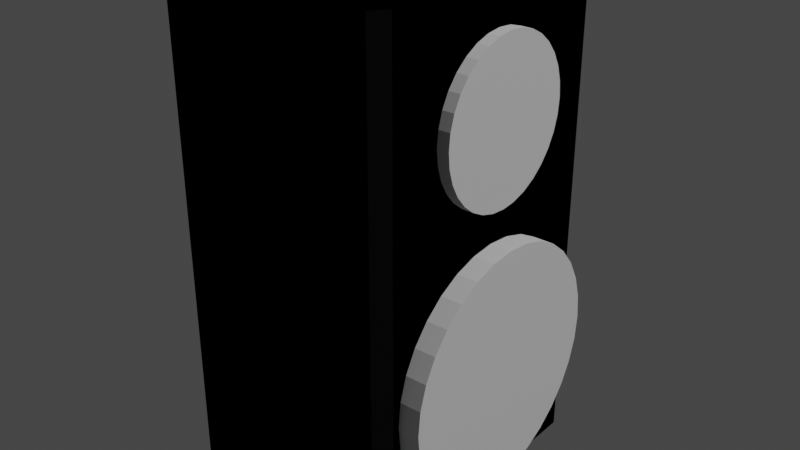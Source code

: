 # Source: speaker_0.blend  (saved by Blender 3.6.13; exported with 4.5.12 LTS)
import bpy
from mathutils import Matrix  # noqa: F401  (used for matrix-valued properties, if any)

bpy.ops.wm.read_factory_settings(use_empty=True)
scene = bpy.context.scene
scene.name = 'Scene'

# ---- collections
col_speaker = bpy.data.collections.new('Speaker'); scene.collection.children.link(col_speaker)
col_collection_2 = bpy.data.collections.new('Collection 2'); scene.collection.children.link(col_collection_2)

# ---- materials (node trees are filled in below, after node groups)
mat_material = bpy.data.materials.new('Material')
mat_material.alpha_threshold = 0.0
mat_material.use_transparent_shadow = False
mat_material.roughness = 0.5
mat_material.line_color = (0.0, 0.0, 0.0, 1.0)
mat_material_001 = bpy.data.materials.new('Material.001')
mat_material_001.use_transparent_shadow = False

# ---- material node trees
mat_material.use_nodes = True; mat_material.node_tree.nodes.clear()
_N = mat_material.node_tree.nodes; _L = mat_material.node_tree.links
n0 = _N.new('ShaderNodeOutputMaterial'); n0.name = 'Material Output'; n0.location = (300, 300)
n1 = _N.new('ShaderNodeBsdfPrincipled'); n1.name = 'Principled BSDF'; n1.location = (10, 300)
n1.distribution = 'GGX'
n1.subsurface_method = 'RANDOM_WALK_SKIN'
n1.inputs[0].default_value = (0.0, 0.0, 0.0, 1.0)
n1.inputs[3].default_value = 1.45
n1.inputs[27].default_value = (0.0, 0.0, 0.0, 1.0)
n1.inputs[28].default_value = 1.0
_L.new(n1.outputs[0], n0.inputs[0])
n0.is_active_output = True
mat_material_001.use_nodes = True; mat_material_001.node_tree.nodes.clear()
_N = mat_material_001.node_tree.nodes; _L = mat_material_001.node_tree.links
n0 = _N.new('ShaderNodeBsdfPrincipled'); n0.name = 'Principled BSDF'; n0.location = (10, 300)
n0.distribution = 'GGX'
n0.subsurface_method = 'RANDOM_WALK_SKIN'
n0.inputs[0].default_value = (0.0, 0.0, 0.0, 1.0)
n0.inputs[2].default_value = 0.09524
n0.inputs[3].default_value = 1.45
n0.inputs[27].default_value = (0.0, 0.0, 0.0, 1.0)
n0.inputs[28].default_value = 1.0
n1 = _N.new('ShaderNodeOutputMaterial'); n1.name = 'Material Output'; n1.location = (300, 300)
_L.new(n0.outputs[0], n1.inputs[0])
n1.is_active_output = True

# ---- world
world_world = bpy.data.worlds.new('World'); scene.world = world_world
world_world.use_nodes = True; world_world.node_tree.nodes.clear()
_N = world_world.node_tree.nodes; _L = world_world.node_tree.links
n0 = _N.new('ShaderNodeOutputWorld'); n0.name = 'World Output'; n0.location = (300, 300)
n1 = _N.new('ShaderNodeBackground'); n1.name = 'Background'; n1.location = (10, 300)
n1.inputs[0].default_value = (0.05088, 0.05088, 0.05088, 1.0)
_L.new(n1.outputs[0], n0.inputs[0])
n0.is_active_output = True
world_world.color = (0.05088, 0.05088, 0.05088)
world_world.use_sun_shadow = False
world_world.sun_shadow_jitter_overblur = 0.0

# ---- lights
light_light = bpy.data.lights.new('Light', 'POINT')
light_light.transmission_factor = 0.0
light_light.energy = 1000.0
light_light.shadow_soft_size = 0.1
light_light.shadow_maximum_resolution = 0.006
light_light.use_absolute_resolution = True

# ---- meshes
me_cube = bpy.data.meshes.new('Cube')
me_cube.from_pydata([(-1.0, 1.0, 2.761), (-1.0, 1.0, -1.0), (-1.0, -1.0, 2.761), (-1.0, -1.0, -1.0), (1.0, 0.898, 2.761), (0.898, 1.0, 2.761), (0.898, 1.0, -1.0), (1.0, 0.898, -1.0), (0.898, -1.0, 2.761), (1.0, -0.898, 2.761), (1.0, -0.898, -1.0), (0.898, -1.0, -1.0)], [], [(1, 6, 7, 10, 11, 3), (3, 2, 0, 1), (11, 8, 2, 3), (4, 5, 0, 2, 8, 9), (7, 4, 9, 10), (4, 7, 6, 5), (8, 11, 10, 9), (1, 0, 5, 6)])
_uv = me_cube.uv_layers.new(name='UVMap')
_uv.uv.foreach_set('vector', [0.125, 0.5, 0.3622, 0.5, 0.375, 0.5128, 0.375, 0.7372, 0.3622, 0.75, 0.125, 0.75, 0.375, 0.0, 0.625, 0.0, 0.625, 0.25, 0.375, 0.25, 0.375, 0.7628, 0.625, 0.7628, 0.625, 1.0, 0.375, 1.0, 0.625, 0.5128, 0.6378, 0.5, 0.875, 0.5, 0.875, 0.75, 0.6378, 0.75, 0.625, 0.7372, 0.375, 0.5128, 0.625, 0.5128, 0.625, 0.7372, 0.375, 0.7372, 0.625, 0.5128, 0.375, 0.5128, 0.375, 0.4872, 0.625, 0.4872, 0.625, 0.7628, 0.375, 0.7628, 0.375, 0.7372, 0.625, 0.7372, 0.375, 0.25, 0.625, 0.25, 0.625, 0.4872, 0.375, 0.4872])
me_cube.materials.append(mat_material)
me_cube.use_mirror_vertex_groups = False
me_cube.update()
me_circle = bpy.data.meshes.new('Circle')
me_circle.from_pydata([(2.902e-08, 1.0, 0.7689), (-0.1951, 0.9808, 0.7689), (-0.3827, 0.9239, 0.7689), (-0.5556, 0.8315, 0.7689), (-0.7071, 0.7071, 0.7689), (-0.8315, 0.5556, 0.7689), (-0.9239, 0.3827, 0.7689), (-0.9808, 0.1951, 0.7689), (-1.0, 0.0, 0.7689), (-0.9808, -0.1951, 0.7689), (-0.9239, -0.3827, 0.7689), (-0.8315, -0.5556, 0.7689), (-0.7071, -0.7071, 0.7689), (-0.5556, -0.8315, 0.7689), (-0.3827, -0.9239, 0.7689), (-0.1951, -0.9808, 0.7689), (2.902e-08, -1.0, 0.7689), (0.1951, -0.9808, 0.7689), (0.3827, -0.9239, 0.7689), (0.5556, -0.8315, 0.7689), (0.7071, -0.7071, 0.7689), (0.8315, -0.5556, 0.7689), (0.9239, -0.3827, 0.7689), (0.9808, -0.1951, 0.7689), (1.0, 0.0, 0.7689), (0.9808, 0.1951, 0.7689), (0.9239, 0.3827, 0.7689), (0.8315, 0.5556, 0.7689), (0.7071, 0.7071, 0.7689), (0.5556, 0.8315, 0.7689), (0.3827, 0.9239, 0.7689), (0.1951, 0.9808, 0.7689), (3.165e-08, 0.9167, 0.8652), (-0.1788, 0.8991, 0.8652), (-0.3508, 0.8469, 0.8652), (-0.5093, 0.7622, 0.8652), (-0.6482, 0.6482, 0.8652), (-0.7622, 0.5093, 0.8652), (-0.8469, 0.3508, 0.8652), (-0.8991, 0.1788, 0.8652), (-0.9167, 1.242e-09, 0.8652), (-0.8991, -0.1788, 0.8652), (-0.8469, -0.3508, 0.8652), (-0.7622, -0.5093, 0.8652), (-0.6482, -0.6482, 0.8652), (-0.5093, -0.7622, 0.8652), (-0.3508, -0.8469, 0.8652), (-0.1788, -0.8991, 0.8652), (3.165e-08, -0.9167, 0.8652), (0.1788, -0.8991, 0.8652), (0.3508, -0.8469, 0.8652), (0.5093, -0.7622, 0.8652), (0.6482, -0.6482, 0.8652), (0.7622, -0.5093, 0.8652), (0.8469, -0.3508, 0.8652), (0.8991, -0.1788, 0.8652), (0.9167, 1.242e-09, 0.8652), (0.8991, 0.1788, 0.8652), (0.8469, 0.3508, 0.8652), (0.7622, 0.5093, 0.8652), (0.6482, 0.6482, 0.8652), (0.5093, 0.7622, 0.8652), (0.3508, 0.8469, 0.8652), (0.1788, 0.8991, 0.8652), (3.369e-08, 0.8532, 0.8892), (-0.1664, 0.8368, 0.8892), (-0.3265, 0.7882, 0.8892), (-0.474, 0.7094, 0.8892), (-0.6033, 0.6033, 0.8892), (-0.7094, 0.474, 0.8892), (-0.7882, 0.3265, 0.8892), (-0.8368, 0.1664, 0.8892), (-0.8532, 5.101e-10, 0.8892), (-0.8368, -0.1664, 0.8892), (-0.7882, -0.3265, 0.8892), (-0.7094, -0.474, 0.8892), (-0.6033, -0.6033, 0.8892), (-0.474, -0.7094, 0.8892), (-0.3265, -0.7882, 0.8892), (-0.1664, -0.8368, 0.8892), (3.369e-08, -0.8532, 0.8892), (0.1664, -0.8368, 0.8892), (0.3265, -0.7882, 0.8892), (0.474, -0.7094, 0.8892), (0.6033, -0.6033, 0.8892), (0.7094, -0.474, 0.8892), (0.7882, -0.3265, 0.8892), (0.8368, -0.1664, 0.8892), (0.8532, 5.101e-10, 0.8892), (0.8368, 0.1664, 0.8892), (0.7882, 0.3265, 0.8892), (0.7094, 0.474, 0.8892), (0.6033, 0.6033, 0.8892), (0.474, 0.7094, 0.8892), (0.3265, 0.7882, 0.8892), (0.1664, 0.8368, 0.8892), (3.139e-08, 0.7868, 0.8574), (-0.1535, 0.7717, 0.8574), (-0.3011, 0.7269, 0.8574), (-0.4371, 0.6542, 0.8574), (-0.5563, 0.5563, 0.8574), (-0.6542, 0.4371, 0.8574), (-0.7269, 0.3011, 0.8574), (-0.7717, 0.1535, 0.8574), (-0.7868, 3.224e-09, 0.8574), (-0.7717, -0.1535, 0.8574), (-0.7269, -0.3011, 0.8574), (-0.6542, -0.4371, 0.8574), (-0.5563, -0.5563, 0.8574), (-0.4371, -0.6542, 0.8574), (-0.3011, -0.7269, 0.8574), (-0.1535, -0.7717, 0.8574), (3.139e-08, -0.7868, 0.8574), (0.1535, -0.7717, 0.8574), (0.3011, -0.7269, 0.8574), (0.4371, -0.6542, 0.8574), (0.5563, -0.5563, 0.8574), (0.6542, -0.4371, 0.8574), (0.7269, -0.3011, 0.8574), (0.7717, -0.1535, 0.8574), (0.7868, 3.224e-09, 0.8574), (0.7717, 0.1535, 0.8574), (0.7269, 0.3011, 0.8574), (0.6542, 0.4371, 0.8574), (0.5563, 0.5563, 0.8574), (0.4371, 0.6542, 0.8574), (0.3011, 0.7269, 0.8574), (0.1535, 0.7717, 0.8574), (2.808e-08, 0.7204, 0.7549), (-0.1405, 0.7066, 0.7549), (-0.2757, 0.6656, 0.7549), (-0.4002, 0.599, 0.7549), (-0.5094, 0.5094, 0.7549), (-0.599, 0.4002, 0.7549), (-0.6656, 0.2757, 0.7549), (-0.7066, 0.1405, 0.7549), (-0.7204, 2.48e-09, 0.7549), (-0.7066, -0.1405, 0.7549), (-0.6656, -0.2757, 0.7549), (-0.599, -0.4002, 0.7549), (-0.5094, -0.5094, 0.7549), (-0.4002, -0.599, 0.7549), (-0.2757, -0.6656, 0.7549), (-0.1405, -0.7066, 0.7549), (2.808e-08, -0.7204, 0.7549), (0.1405, -0.7066, 0.7549), (0.2757, -0.6656, 0.7549), (0.4002, -0.599, 0.7549), (0.5094, -0.5094, 0.7549), (0.599, -0.4002, 0.7549), (0.6656, -0.2757, 0.7549), (0.7066, -0.1405, 0.7549), (0.7204, 2.48e-09, 0.7549), (0.7066, 0.1405, 0.7549), (0.6656, 0.2757, 0.7549), (0.599, 0.4002, 0.7549), (0.5094, 0.5094, 0.7549), (0.4002, 0.599, 0.7549), (0.2757, 0.6656, 0.7549), (0.1405, 0.7066, 0.7549), (2.433e-08, 0.1079, 0.592), (-0.02105, 0.1058, 0.592), (-0.04129, 0.09968, 0.592), (-0.05994, 0.08971, 0.592), (-0.07629, 0.07629, 0.592), (-0.08971, 0.05994, 0.592), (-0.09968, 0.04129, 0.592), (-0.1058, 0.02105, 0.592), (-0.1079, 3.133e-09, 0.592), (-0.1058, -0.02105, 0.592), (-0.09968, -0.04129, 0.592), (-0.08971, -0.05994, 0.592), (-0.07629, -0.07629, 0.592), (-0.05994, -0.08971, 0.592), (-0.04129, -0.09968, 0.592), (-0.02105, -0.1058, 0.592), (2.433e-08, -0.1079, 0.592), (0.02105, -0.1058, 0.592), (0.04129, -0.09968, 0.592), (0.05994, -0.08971, 0.592), (0.07629, -0.07629, 0.592), (0.08971, -0.05994, 0.592), (0.09968, -0.04129, 0.592), (0.1058, -0.02105, 0.592), (0.1079, 3.133e-09, 0.592), (0.1058, 0.02105, 0.592), (0.09968, 0.04129, 0.592), (0.08971, 0.05994, 0.592), (0.07629, 0.07629, 0.592), (0.05994, 0.08971, 0.592), (0.04129, 0.09968, 0.592), (0.02105, 0.1058, 0.592), (2.589e-08, 0.04651, 0.6634), (-0.009073, 0.04561, 0.6634), (-0.0178, 0.04297, 0.6634), (-0.02584, 0.03867, 0.6634), (-0.03288, 0.03288, 0.6634), (-0.03867, 0.02584, 0.6634), (-0.04297, 0.0178, 0.6634), (-0.04561, 0.009073, 0.6634), (-0.04651, 3.073e-09, 0.6634), (-0.04561, -0.009073, 0.6634), (-0.04297, -0.0178, 0.6634), (-0.03867, -0.02584, 0.6634), (-0.03288, -0.03288, 0.6634), (-0.02584, -0.03867, 0.6634), (-0.0178, -0.04297, 0.6634), (-0.009073, -0.04561, 0.6634), (2.589e-08, -0.04651, 0.6634), (0.009073, -0.04561, 0.6634), (0.0178, -0.04297, 0.6634), (0.02584, -0.03867, 0.6634), (0.03288, -0.03288, 0.6634), (0.03867, -0.02584, 0.6634), (0.04297, -0.0178, 0.6634), (0.04561, -0.009073, 0.6634), (0.04651, 3.073e-09, 0.6634), (0.04561, 0.009073, 0.6634), (0.04297, 0.0178, 0.6634), (0.03867, 0.02584, 0.6634), (0.03288, 0.03288, 0.6634), (0.02584, 0.03867, 0.6634), (0.0178, 0.04297, 0.6634), (0.009073, 0.04561, 0.6634), (2.778e-08, 4.689e-09, 0.6634), (2.24e-08, 0.133, 0.5116), (2.218e-08, 0.1532, 0.5026), (-0.02988, 0.1502, 0.5026), (-0.02594, 0.1304, 0.5116), (-0.05861, 0.1415, 0.5026), (-0.05089, 0.1229, 0.5116), (-0.08509, 0.1273, 0.5026), (-0.07388, 0.1106, 0.5116), (-0.1083, 0.1083, 0.5026), (-0.09404, 0.09404, 0.5116), (-0.1273, 0.08509, 0.5026), (-0.1106, 0.07388, 0.5116), (-0.1415, 0.05861, 0.5026), (-0.1229, 0.05089, 0.5116), (-0.1502, 0.02988, 0.5026), (-0.1304, 0.02594, 0.5116), (-0.1532, 3.461e-09, 0.5026), (-0.133, 3.429e-09, 0.5116), (-0.1502, -0.02988, 0.5026), (-0.1304, -0.02594, 0.5116), (-0.1415, -0.05861, 0.5026), (-0.1229, -0.05089, 0.5116), (-0.1273, -0.08509, 0.5026), (-0.1106, -0.07388, 0.5116), (-0.1083, -0.1083, 0.5026), (-0.09404, -0.09404, 0.5116), (-0.08509, -0.1273, 0.5026), (-0.07388, -0.1106, 0.5116), (-0.05861, -0.1415, 0.5026), (-0.05089, -0.1229, 0.5116), (-0.02988, -0.1502, 0.5026), (-0.02594, -0.1304, 0.5116), (2.218e-08, -0.1532, 0.5026), (2.24e-08, -0.133, 0.5116), (0.02988, -0.1502, 0.5026), (0.02594, -0.1304, 0.5116), (0.05861, -0.1415, 0.5026), (0.05089, -0.1229, 0.5116), (0.08509, -0.1273, 0.5026), (0.07388, -0.1106, 0.5116), (0.1083, -0.1083, 0.5026), (0.09404, -0.09404, 0.5116), (0.1273, -0.08509, 0.5026), (0.1106, -0.07388, 0.5116), (0.1415, -0.05861, 0.5026), (0.1229, -0.05089, 0.5116), (0.1502, -0.02988, 0.5026), (0.1304, -0.02594, 0.5116), (0.1532, 3.461e-09, 0.5026), (0.133, 3.429e-09, 0.5116), (0.1502, 0.02988, 0.5026), (0.1304, 0.02594, 0.5116), (0.1415, 0.05861, 0.5026), (0.1229, 0.05089, 0.5116), (0.1273, 0.08509, 0.5026), (0.1106, 0.07388, 0.5116), (0.1083, 0.1083, 0.5026), (0.09404, 0.09404, 0.5116), (0.08509, 0.1273, 0.5026), (0.07388, 0.1106, 0.5116), (0.05861, 0.1415, 0.5026), (0.05089, 0.1229, 0.5116), (0.02988, 0.1502, 0.5026), (0.02594, 0.1304, 0.5116)], [], [(21, 22, 54, 53), (8, 9, 41, 40), (22, 23, 55, 54), (9, 10, 42, 41), (23, 24, 56, 55), (10, 11, 43, 42), (24, 25, 57, 56), (11, 12, 44, 43), (25, 26, 58, 57), (12, 13, 45, 44), (26, 27, 59, 58), (13, 14, 46, 45), (0, 1, 33, 32), (27, 28, 60, 59), (14, 15, 47, 46), (1, 2, 34, 33), (28, 29, 61, 60), (15, 16, 48, 47), (2, 3, 35, 34), (29, 30, 62, 61), (16, 17, 49, 48), (3, 4, 36, 35), (30, 31, 63, 62), (17, 18, 50, 49), (4, 5, 37, 36), (31, 0, 32, 63), (18, 19, 51, 50), (5, 6, 38, 37), (19, 20, 52, 51), (6, 7, 39, 38), (20, 21, 53, 52), (7, 8, 40, 39), (61, 62, 94, 93), (48, 49, 81, 80), (35, 36, 68, 67), (62, 63, 95, 94), (49, 50, 82, 81), (36, 37, 69, 68), (63, 32, 64, 95), (50, 51, 83, 82), (37, 38, 70, 69), (51, 52, 84, 83), (38, 39, 71, 70), (52, 53, 85, 84), (39, 40, 72, 71), (53, 54, 86, 85), (40, 41, 73, 72), (54, 55, 87, 86), (41, 42, 74, 73), (55, 56, 88, 87), (42, 43, 75, 74), (56, 57, 89, 88), (43, 44, 76, 75), (57, 58, 90, 89), (44, 45, 77, 76), (58, 59, 91, 90), (45, 46, 78, 77), (32, 33, 65, 64), (59, 60, 92, 91), (46, 47, 79, 78), (33, 34, 66, 65), (60, 61, 93, 92), (47, 48, 80, 79), (34, 35, 67, 66), (83, 84, 116, 115), (70, 71, 103, 102), (84, 85, 117, 116), (71, 72, 104, 103), (85, 86, 118, 117), (72, 73, 105, 104), (86, 87, 119, 118), (73, 74, 106, 105), (87, 88, 120, 119), (74, 75, 107, 106), (88, 89, 121, 120), (75, 76, 108, 107), (89, 90, 122, 121), (76, 77, 109, 108), (90, 91, 123, 122), (77, 78, 110, 109), (64, 65, 97, 96), (91, 92, 124, 123), (78, 79, 111, 110), (65, 66, 98, 97), (92, 93, 125, 124), (79, 80, 112, 111), (66, 67, 99, 98), (93, 94, 126, 125), (80, 81, 113, 112), (67, 68, 100, 99), (94, 95, 127, 126), (81, 82, 114, 113), (68, 69, 101, 100), (95, 64, 96, 127), (82, 83, 115, 114), (69, 70, 102, 101), (118, 119, 151, 150), (105, 106, 138, 137), (119, 120, 152, 151), (106, 107, 139, 138), (120, 121, 153, 152), (107, 108, 140, 139), (121, 122, 154, 153), (108, 109, 141, 140), (122, 123, 155, 154), (109, 110, 142, 141), (96, 97, 129, 128), (123, 124, 156, 155), (110, 111, 143, 142), (97, 98, 130, 129), (124, 125, 157, 156), (111, 112, 144, 143), (98, 99, 131, 130), (125, 126, 158, 157), (112, 113, 145, 144), (99, 100, 132, 131), (126, 127, 159, 158), (113, 114, 146, 145), (100, 101, 133, 132), (127, 96, 128, 159), (114, 115, 147, 146), (101, 102, 134, 133), (115, 116, 148, 147), (102, 103, 135, 134), (116, 117, 149, 148), (103, 104, 136, 135), (117, 118, 150, 149), (104, 105, 137, 136), (278, 280, 187, 186), (252, 254, 174, 173), (280, 282, 188, 187), (254, 256, 175, 174), (288, 225, 160, 191), (282, 284, 189, 188), (256, 258, 176, 175), (230, 232, 163, 162), (284, 286, 190, 189), (258, 260, 177, 176), (232, 234, 164, 163), (286, 288, 191, 190), (260, 262, 178, 177), (234, 236, 165, 164), (262, 264, 179, 178), (236, 238, 166, 165), (128, 129, 227, 226), (264, 266, 180, 179), (238, 240, 167, 166), (266, 268, 181, 180), (240, 242, 168, 167), (268, 270, 182, 181), (242, 244, 169, 168), (270, 272, 183, 182), (244, 246, 170, 169), (272, 274, 184, 183), (246, 248, 171, 170), (274, 276, 185, 184), (248, 250, 172, 171), (276, 278, 186, 185), (250, 252, 173, 172), (129, 130, 229, 227), (156, 157, 283, 281), (143, 144, 257, 255), (130, 131, 231, 229), (157, 158, 285, 283), (144, 145, 259, 257), (131, 132, 233, 231), (158, 159, 287, 285), (145, 146, 261, 259), (132, 133, 235, 233), (228, 230, 162, 161), (146, 147, 263, 261), (133, 134, 237, 235), (147, 148, 265, 263), (134, 135, 239, 237), (148, 149, 267, 265), (135, 136, 241, 239), (149, 150, 269, 267), (136, 137, 243, 241), (150, 151, 271, 269), (137, 138, 245, 243), (151, 152, 273, 271), (138, 139, 247, 245), (152, 153, 275, 273), (139, 140, 249, 247), (153, 154, 277, 275), (140, 141, 251, 249), (154, 155, 279, 277), (141, 142, 253, 251), (159, 128, 226, 287), (155, 156, 281, 279), (142, 143, 255, 253), (164, 165, 197, 196), (191, 160, 192, 223), (178, 179, 211, 210), (165, 166, 198, 197), (179, 180, 212, 211), (166, 167, 199, 198), (180, 181, 213, 212), (167, 168, 200, 199), (181, 182, 214, 213), (168, 169, 201, 200), (182, 183, 215, 214), (169, 170, 202, 201), (183, 184, 216, 215), (170, 171, 203, 202), (184, 185, 217, 216), (171, 172, 204, 203), (185, 186, 218, 217), (172, 173, 205, 204), (186, 187, 219, 218), (173, 174, 206, 205), (160, 161, 193, 192), (187, 188, 220, 219), (174, 175, 207, 206), (161, 162, 194, 193), (188, 189, 221, 220), (175, 176, 208, 207), (162, 163, 195, 194), (189, 190, 222, 221), (176, 177, 209, 208), (163, 164, 196, 195), (190, 191, 223, 222), (177, 178, 210, 209), (219, 220, 224), (211, 212, 224), (212, 213, 224), (220, 221, 224), (214, 215, 224), (216, 217, 224), (217, 218, 224), (218, 219, 224), (215, 216, 224), (203, 204, 224), (210, 211, 224), (209, 210, 224), (208, 209, 224), (207, 208, 224), (213, 214, 224), (206, 207, 224), (201, 202, 224), (197, 198, 224), (205, 206, 224), (202, 203, 224), (199, 200, 224), (200, 201, 224), (198, 199, 224), (195, 196, 224), (192, 193, 224), (193, 194, 224), (196, 197, 224), (223, 192, 224), (194, 195, 224), (204, 205, 224), (221, 222, 224), (222, 223, 224), (228, 225, 226, 227), (230, 228, 227, 229), (232, 230, 229, 231), (234, 232, 231, 233), (236, 234, 233, 235), (238, 236, 235, 237), (240, 238, 237, 239), (242, 240, 239, 241), (244, 242, 241, 243), (246, 244, 243, 245), (248, 246, 245, 247), (250, 248, 247, 249), (252, 250, 249, 251), (254, 252, 251, 253), (256, 254, 253, 255), (258, 256, 255, 257), (260, 258, 257, 259), (262, 260, 259, 261), (264, 262, 261, 263), (266, 264, 263, 265), (268, 266, 265, 267), (270, 268, 267, 269), (272, 270, 269, 271), (274, 272, 271, 273), (276, 274, 273, 275), (278, 276, 275, 277), (280, 278, 277, 279), (282, 280, 279, 281), (284, 282, 281, 283), (286, 284, 283, 285), (288, 286, 285, 287), (225, 288, 287, 226), (225, 228, 161, 160)])
me_circle.polygons.foreach_set('material_index', [0, 0, 0, 0, 0, 0, 0, 0, 0, 0, 0, 0, 0, 0, 0, 0, 0, 0, 0, 0, 0, 0, 0, 0, 0, 0, 0, 0, 0, 0, 0, 0, 0, 0, 0, 0, 0, 0, 0, 0, 0, 0, 0, 0, 0, 0, 0, 0, 0, 0, 0, 0, 0, 0, 0, 0, 0, 0, 0, 0, 0, 0, 0, 0, 0, 0, 0, 0, 0, 0, 0, 0, 0, 0, 0, 0, 0, 0, 0, 0, 0, 0, 0, 0, 0, 0, 0, 0, 0, 0, 0, 0, 0, 0, 0, 0, 0, 0, 0, 0, 0, 0, 0, 0, 0, 0, 0, 0, 0, 0, 0, 0, 0, 0, 0, 0, 0, 0, 0, 0, 0, 0, 0, 0, 0, 0, 0, 0, 1, 1, 1, 1, 1, 1, 1, 1, 1, 1, 1, 1, 1, 1, 1, 1, 0, 1, 1, 1, 1, 1, 1, 1, 1, 1, 1, 1, 1, 1, 1, 0, 0, 0, 0, 0, 0, 0, 0, 0, 0, 1, 0, 0, 0, 0, 0, 0, 0, 0, 0, 0, 0, 0, 0, 0, 0, 0, 0, 0, 0, 0, 0, 1, 1, 1, 1, 1, 1, 1, 1, 1, 1, 1, 1, 1, 1, 1, 1, 1, 1, 1, 1, 1, 1, 1, 1, 1, 1, 1, 1, 1, 1, 1, 1, 1, 1, 1, 1, 1, 1, 1, 1, 1, 1, 1, 1, 1, 1, 1, 1, 1, 1, 1, 1, 1, 1, 1, 1, 1, 1, 1, 1, 1, 1, 1, 1, 1, 1, 1, 1, 1, 1, 1, 1, 1, 1, 1, 1, 1, 1, 1, 1, 1, 1, 1, 1, 1, 1, 1, 1, 1, 1, 1, 1, 1, 1, 1, 1, 1])
_uv = me_circle.uv_layers.new(name='UVMap')
_uv.uv.foreach_set('vector', [0.0, 0.0, 0.0, 0.0, 0.0, 0.0, 0.0, 0.0, 0.0, 0.0, 0.0, 0.0, 0.0, 0.0, 0.0, 0.0, 0.0, 0.0, 0.0, 0.0, 0.0, 0.0, 0.0, 0.0, 0.0, 0.0, 0.0, 0.0, 0.0, 0.0, 0.0, 0.0, 0.0, 0.0, 0.0, 0.0, 0.0, 0.0, 0.0, 0.0, 0.0, 0.0, 0.0, 0.0, 0.0, 0.0, 0.0, 0.0, 0.0, 0.0, 0.0, 0.0, 0.0, 0.0, 0.0, 0.0, 0.0, 0.0, 0.0, 0.0, 0.0, 0.0, 0.0, 0.0, 0.0, 0.0, 0.0, 0.0, 0.0, 0.0, 0.0, 0.0, 0.0, 0.0, 0.0, 0.0, 0.0, 0.0, 0.0, 0.0, 0.0, 0.0, 0.0, 0.0, 0.0, 0.0, 0.0, 0.0, 0.0, 0.0, 0.0, 0.0, 0.0, 0.0, 0.0, 0.0, 0.0, 0.0, 0.0, 0.0, 0.0, 0.0, 0.0, 0.0, 0.0, 0.0, 0.0, 0.0, 0.0, 0.0, 0.0, 0.0, 0.0, 0.0, 0.0, 0.0, 0.0, 0.0, 0.0, 0.0, 0.0, 0.0, 0.0, 0.0, 0.0, 0.0, 0.0, 0.0, 0.0, 0.0, 0.0, 0.0, 0.0, 0.0, 0.0, 0.0, 0.0, 0.0, 0.0, 0.0, 0.0, 0.0, 0.0, 0.0, 0.0, 0.0, 0.0, 0.0, 0.0, 0.0, 0.0, 0.0, 0.0, 0.0, 0.0, 0.0, 0.0, 0.0, 0.0, 0.0, 0.0, 0.0, 0.0, 0.0, 0.0, 0.0, 0.0, 0.0, 0.0, 0.0, 0.0, 0.0, 0.0, 0.0, 0.0, 0.0, 0.0, 0.0, 0.0, 0.0, 0.0, 0.0, 0.0, 0.0, 0.0, 0.0, 0.0, 0.0, 0.0, 0.0, 0.0, 0.0, 0.0, 0.0, 0.0, 0.0, 0.0, 0.0, 0.0, 0.0, 0.0, 0.0, 0.0, 0.0, 0.0, 0.0, 0.0, 0.0, 0.0, 0.0, 0.0, 0.0, 0.0, 0.0, 0.0, 0.0, 0.0, 0.0, 0.0, 0.0, 0.0, 0.0, 0.0, 0.0, 0.0, 0.0, 0.0, 0.0, 0.0, 0.0, 0.0, 0.0, 0.0, 0.0, 0.0, 0.0, 0.0, 0.0, 0.0, 0.0, 0.0, 0.0, 0.0, 0.0, 0.0, 0.0, 0.0, 0.0, 0.0, 0.0, 0.0, 0.0, 0.0, 0.0, 0.0, 0.0, 0.0, 0.0, 0.0, 0.0, 0.0, 0.0, 0.0, 0.0, 0.0, 0.0, 0.0, 0.0, 0.0, 0.0, 0.0, 0.0, 0.0, 0.0, 0.0, 0.0, 0.0, 0.0, 0.0, 0.0, 0.0, 0.0, 0.0, 0.0, 0.0, 0.0, 0.0, 0.0, 0.0, 0.0, 0.0, 0.0, 0.0, 0.0, 0.0, 0.0, 0.0, 0.0, 0.0, 0.0, 0.0, 0.0, 0.0, 0.0, 0.0, 0.0, 0.0, 0.0, 0.0, 0.0, 0.0, 0.0, 0.0, 0.0, 0.0, 0.0, 0.0, 0.0, 0.0, 0.0, 0.0, 0.0, 0.0, 0.0, 0.0, 0.0, 0.0, 0.0, 0.0, 0.0, 0.0, 0.0, 0.0, 0.0, 0.0, 0.0, 0.0, 0.0, 0.0, 0.0, 0.0, 0.0, 0.0, 0.0, 0.0, 0.0, 0.0, 0.0, 0.0, 0.0, 0.0, 0.0, 0.0, 0.0, 0.0, 0.0, 0.0, 0.0, 0.0, 0.0, 0.0, 0.0, 0.0, 0.0, 0.0, 0.0, 0.0, 0.0, 0.0, 0.0, 0.0, 0.0, 0.0, 0.0, 0.0, 0.0, 0.0, 0.0, 0.0, 0.0, 0.0, 0.0, 0.0, 0.0, 0.0, 0.0, 0.0, 0.0, 0.0, 0.0, 0.0, 0.0, 0.0, 0.0, 0.0, 0.0, 0.0, 0.0, 0.0, 0.0, 0.0, 0.0, 0.0, 0.0, 0.0, 0.0, 0.0, 0.0, 0.0, 0.0, 0.0, 0.0, 0.0, 0.0, 0.0, 0.0, 0.0, 0.0, 0.0, 0.0, 0.0, 0.0, 0.0, 0.0, 0.0, 0.0, 0.0, 0.0, 0.0, 0.0, 0.0, 0.0, 0.0, 0.0, 0.0, 0.0, 0.0, 0.0, 0.0, 0.0, 0.0, 0.0, 0.0, 0.0, 0.0, 0.0, 0.0, 0.0, 0.0, 0.0, 0.0, 0.0, 0.0, 0.0, 0.0, 0.0, 0.0, 0.0, 0.0, 0.0, 0.0, 0.0, 0.0, 0.0, 0.0, 0.0, 0.0, 0.0, 0.0, 0.0, 0.0, 0.0, 0.0, 0.0, 0.0, 0.0, 0.0, 0.0, 0.0, 0.0, 0.0, 0.0, 0.0, 0.0, 0.0, 0.0, 0.0, 0.0, 0.0, 0.0, 0.0, 0.0, 0.0, 0.0, 0.0, 0.0, 0.0, 0.0, 0.0, 0.0, 0.0, 0.0, 0.0, 0.0, 0.0, 0.0, 0.0, 0.0, 0.0, 0.0, 0.0, 0.0, 0.0, 0.0, 0.0, 0.0, 0.0, 0.0, 0.0, 0.0, 0.0, 0.0, 0.0, 0.0, 0.0, 0.0, 0.0, 0.0, 0.0, 0.0, 0.0, 0.0, 0.0, 0.0, 0.0, 0.0, 0.0, 0.0, 0.0, 0.0, 0.0, 0.0, 0.0, 0.0, 0.0, 0.0, 0.0, 0.0, 0.0, 0.0, 0.0, 0.0, 0.0, 0.0, 0.0, 0.0, 0.0, 0.0, 0.0, 0.0, 0.0, 0.0, 0.0, 0.0, 0.0, 0.0, 0.0, 0.0, 0.0, 0.0, 0.0, 0.0, 0.0, 0.0, 0.0, 0.0, 0.0, 0.0, 0.0, 0.0, 0.0, 0.0, 0.0, 0.0, 0.0, 0.0, 0.0, 0.0, 0.0, 0.0, 0.0, 0.0, 0.0, 0.0, 0.0, 0.0, 0.0, 0.0, 0.0, 0.0, 0.0, 0.0, 0.0, 0.0, 0.0, 0.0, 0.0, 0.0, 0.0, 0.0, 0.0, 0.0, 0.0, 0.0, 0.0, 0.0, 0.0, 0.0, 0.0, 0.0, 0.0, 0.0, 0.0, 0.0, 0.0, 0.0, 0.0, 0.0, 0.0, 0.0, 0.0, 0.0, 0.0, 0.0, 0.0, 0.0, 0.0, 0.0, 0.0, 0.0, 0.0, 0.0, 0.0, 0.0, 0.0, 0.0, 0.0, 0.0, 0.0, 0.0, 0.0, 0.0, 0.0, 0.0, 0.0, 0.0, 0.0, 0.0, 0.0, 0.0, 0.0, 0.0, 0.0, 0.0, 0.0, 0.0, 0.0, 0.0, 0.0, 0.0, 0.0, 0.0, 0.0, 0.0, 0.0, 0.0, 0.0, 0.0, 0.0, 0.0, 0.0, 0.0, 0.0, 0.0, 0.0, 0.0, 0.0, 0.0, 0.0, 0.0, 0.0, 0.0, 0.0, 0.0, 0.0, 0.0, 0.0, 0.0, 0.0, 0.0, 0.0, 0.0, 0.0, 0.0, 0.0, 0.0, 0.0, 0.0, 0.0, 0.0, 0.0, 0.0, 0.0, 0.0, 0.0, 0.0, 0.0, 0.0, 0.0, 0.0, 0.0, 0.0, 0.0, 0.0, 0.0, 0.0, 0.0, 0.0, 0.0, 0.0, 0.0, 0.0, 0.0, 0.0, 0.0, 0.0, 0.0, 0.0, 0.0, 0.0, 0.0, 0.0, 0.0, 0.0, 0.0, 0.0, 0.0, 0.0, 0.0, 0.0, 0.0, 0.0, 0.0, 0.0, 0.0, 0.0, 0.0, 0.0, 0.0, 0.0, 0.0, 0.0, 0.0, 0.0, 0.0, 0.0, 0.0, 0.0, 0.0, 0.0, 0.0, 0.0, 0.0, 0.0, 0.0, 0.0, 0.0, 0.0, 0.0, 0.0, 0.0, 0.0, 0.0, 0.0, 0.0, 0.0, 0.0, 0.0, 0.0, 0.0, 0.0, 0.0, 0.0, 0.0, 0.0, 0.0, 0.0, 0.0, 0.0, 0.0, 0.0, 0.0, 0.0, 0.0, 0.0, 0.0, 0.0, 0.0, 0.0, 0.0, 0.0, 0.0, 0.0, 0.0, 0.0, 0.0, 0.0, 0.0, 0.0, 0.0, 0.0, 0.0, 0.0, 0.0, 0.0, 0.0, 0.0, 0.0, 0.0, 0.0, 0.0, 0.0, 0.0, 0.0, 0.0, 0.0, 0.0, 0.0, 0.0, 0.0, 0.0, 0.0, 0.0, 0.0, 0.0, 0.0, 0.0, 0.0, 0.0, 0.0, 0.0, 0.0, 0.0, 0.0, 0.0, 0.0, 0.0, 0.0, 0.0, 0.0, 0.0, 0.0, 0.0, 0.0, 0.0, 0.0, 0.0, 0.0, 0.0, 0.0, 0.0, 0.0, 0.0, 0.0, 0.0, 0.0, 0.0, 0.0, 0.0, 0.0, 0.0, 0.0, 0.0, 0.0, 0.0, 0.0, 0.0, 0.0, 0.0, 0.0, 0.0, 0.0, 0.0, 0.0, 0.0, 0.0, 0.0, 0.0, 0.0, 0.0, 0.0, 0.0, 0.0, 0.0, 0.0, 0.0, 0.0, 0.0, 0.0, 0.0, 0.0, 0.0, 0.0, 0.0, 0.0, 0.0, 0.0, 0.0, 0.0, 0.0, 0.0, 0.0, 0.0, 0.0, 0.0, 0.0, 0.0, 0.0, 0.0, 0.0, 0.0, 0.0, 0.0, 0.0, 0.0, 0.0, 0.0, 0.0, 0.0, 0.0, 0.0, 0.0, 0.0, 0.0, 0.0, 0.0, 0.0, 0.0, 0.0, 0.0, 0.0, 0.0, 0.0, 0.0, 0.0, 0.0, 0.0, 0.0, 0.0, 0.0, 0.0, 0.0, 0.0, 0.0, 0.0, 0.0, 0.0, 0.0, 0.0, 0.0, 0.0, 0.0, 0.0, 0.0, 0.0, 0.0, 0.0, 0.0, 0.0, 0.0, 0.0, 0.0, 0.0, 0.0, 0.0, 0.0, 0.0, 0.0, 0.0, 0.0, 0.0, 0.0, 0.0, 0.0, 0.0, 0.0, 0.0, 0.0, 0.0, 0.0, 0.0, 0.0, 0.0, 0.0, 0.0, 0.0, 0.0, 0.0, 0.0, 0.0, 0.0, 0.0, 0.0, 0.0, 0.0, 0.0, 0.0, 0.0, 0.0, 0.0, 0.0, 0.0, 0.0, 0.0, 0.0, 0.0, 0.0, 0.0, 0.0, 0.0, 0.0, 0.0, 0.0, 0.0, 0.0, 0.0, 0.0, 0.0, 0.0, 0.0, 0.0, 0.0, 0.0, 0.0, 0.0, 0.0, 0.0, 0.0, 0.0, 0.0, 0.0, 0.0, 0.0, 0.0, 0.0, 0.0, 0.0, 0.0, 0.0, 0.0, 0.0, 0.0, 0.0, 0.0, 0.0, 0.0, 0.0, 0.0, 0.0, 0.0, 0.0, 0.0, 0.0, 0.0, 0.0, 0.0, 0.0, 0.0, 0.0, 0.0, 0.0, 0.0, 0.0, 0.0, 0.0, 0.0, 0.0, 0.0, 0.0, 0.0, 0.0, 0.0, 0.0, 0.0, 0.0, 0.0, 0.0, 0.0, 0.0, 0.0, 0.0, 0.0, 0.0, 0.0, 0.0, 0.0, 0.0, 0.0, 0.0, 0.0, 0.0, 0.0, 0.0, 0.0, 0.0, 0.0, 0.0, 0.0, 0.0, 0.0, 0.0, 0.0, 0.0, 0.0, 0.0, 0.0, 0.0, 0.0, 0.0, 0.0, 0.0, 0.0, 0.0, 0.0, 0.0, 0.0, 0.0, 0.0, 0.0, 0.0, 0.0, 0.0, 0.0, 0.0, 0.0, 0.0, 0.0, 0.0, 0.0, 0.0, 0.0, 0.0, 0.0, 0.0, 0.0, 0.0, 0.0, 0.0, 0.0, 0.0, 0.0, 0.0, 0.0, 0.0, 0.0, 0.0, 0.0, 0.0, 0.0, 0.0, 0.0, 0.0, 0.0, 0.0, 0.0, 0.0, 0.0, 0.0, 0.0, 0.0, 0.0, 0.0, 0.0, 0.0, 0.0, 0.0, 0.0, 0.0, 0.0, 0.0, 0.0, 0.0, 0.0, 0.0, 0.0, 0.0, 0.0, 0.0, 0.0, 0.0, 0.0, 0.0, 0.0, 0.0, 0.0, 0.0, 0.0, 0.0, 0.0, 0.0, 0.0, 0.0, 0.0, 0.0, 0.0, 0.0, 0.0, 0.0, 0.0, 0.0, 0.0, 0.0, 0.0, 0.0, 0.0, 0.0, 0.0, 0.0, 0.0, 0.0, 0.0, 0.0, 0.0, 0.0, 0.0, 0.0, 0.0, 0.0, 0.0, 0.0, 0.0, 0.0, 0.0, 0.0, 0.0, 0.0, 0.0, 0.0, 0.0, 0.0, 0.0, 0.0, 0.0, 0.0, 0.0, 0.0, 0.0, 0.0, 0.0, 0.0, 0.0, 0.0, 0.0, 0.0, 0.0, 0.0, 0.0, 0.0, 0.0, 0.0, 0.0, 0.0, 0.0, 0.0, 0.0, 0.0, 0.0, 0.0, 0.0, 0.0, 0.0, 0.0, 0.0, 0.0, 0.0, 0.0, 0.0, 0.0, 0.0, 0.0, 0.0, 0.0, 0.0, 0.0, 0.0, 0.0, 0.0, 0.0, 0.0, 0.0, 0.0, 0.0, 0.0, 0.0, 0.0, 0.0, 0.0, 0.0, 0.0, 0.0, 0.0, 0.0, 0.0, 0.0, 0.0, 0.0, 0.0, 0.0, 0.0, 0.0, 0.0, 0.0, 0.0, 0.0, 0.0, 0.0, 0.0, 0.0, 0.0, 0.0, 0.0, 0.0, 0.0, 0.0, 0.0, 0.0, 0.0, 0.0, 0.0, 0.0, 0.0, 0.0, 0.0, 0.0, 0.0, 0.0, 0.0, 0.0, 0.0, 0.0, 0.0, 0.0, 0.0, 0.0, 0.0, 0.0, 0.0, 0.0, 0.0, 0.0, 0.0, 0.0, 0.0, 0.0, 0.0, 0.0, 0.0, 0.0, 0.0, 0.0, 0.0, 0.0, 0.0, 0.0, 0.0, 0.0, 0.0, 0.0, 0.0, 0.0, 0.0, 0.0, 0.0, 0.0, 0.0, 0.0, 0.0, 0.0, 0.0, 0.0, 0.0, 0.0, 0.0, 0.0, 0.0, 0.0, 0.0, 0.0, 0.0, 0.0, 0.0, 0.0, 0.0, 0.0, 0.0, 0.0, 0.0, 0.0, 0.0, 0.0, 0.0, 0.0, 0.0, 0.0, 0.0, 0.0, 0.0, 0.0, 0.0, 0.0, 0.0, 0.0, 0.0, 0.0, 0.0, 0.0, 0.0, 0.0, 0.0, 0.0, 0.0, 0.0, 0.0, 0.0, 0.0, 0.0, 0.0, 0.0, 0.0, 0.0, 0.0, 0.0, 0.0, 0.0, 0.0, 0.0, 0.0, 0.0, 0.0, 0.0, 0.0, 0.0, 0.0, 0.0, 0.0, 0.0, 0.0, 0.0, 0.0, 0.0, 0.0, 0.0, 0.0, 0.0, 0.0, 0.0, 0.0, 0.0, 0.0, 0.0, 0.0, 0.0, 0.0, 0.0, 0.0, 0.0, 0.0, 0.0, 0.0, 0.0, 0.0, 0.0, 0.0, 0.0, 0.0, 0.0, 0.0, 0.0, 0.0, 0.0, 0.0, 0.0, 0.0, 0.0, 0.0, 0.0, 0.0, 0.0, 0.0, 0.0, 0.0, 0.0, 0.0, 0.0, 0.0, 0.0, 0.0, 0.0, 0.0, 0.0, 0.0, 0.0, 0.0, 0.0, 0.0, 0.0, 0.0, 0.0, 0.0, 0.0, 0.0, 0.0, 0.0, 0.0, 0.0, 0.0, 0.0, 0.0, 0.0, 0.0, 0.0, 0.0, 0.0, 0.0, 0.0, 0.0, 0.0, 0.0, 0.0, 0.0, 0.0, 0.0, 0.0, 0.0, 0.0, 0.0, 0.0, 0.0, 0.0, 0.0, 0.0, 0.0, 0.0, 0.0, 0.0, 0.0, 0.0, 0.0, 0.0, 0.0, 0.0, 0.0, 0.0, 0.0, 0.0, 0.0, 0.0, 0.0, 0.0, 0.0, 0.0, 0.0, 0.0, 0.0, 0.0, 0.0, 0.0, 0.0, 0.0, 0.0, 0.0, 0.0, 0.0, 0.0, 0.0, 0.0, 0.0, 0.0, 0.0, 0.0, 0.0, 0.0, 0.0, 0.0, 0.0, 0.0, 0.0, 0.0, 0.0, 0.0, 0.0, 0.0, 0.0, 0.0, 0.0, 0.0, 0.0, 0.0, 0.0, 0.0, 0.0, 0.0, 0.0, 0.0, 0.0, 0.0, 0.0, 0.0, 0.0, 0.0, 0.0, 0.0, 0.0, 0.0, 0.0, 0.0, 0.0, 0.0, 0.0, 0.0, 0.0, 0.0, 0.0, 0.0, 0.0, 0.0, 0.0, 0.0, 0.0, 0.0, 0.0, 0.0, 0.0, 0.0, 0.0, 0.0, 0.0, 0.0, 0.0, 0.0, 0.0, 0.0, 0.0, 0.0, 0.0, 0.0, 0.0, 0.0, 0.0, 0.0, 0.0, 0.0, 0.0, 0.0, 0.0, 0.0, 0.0, 0.0, 0.0, 0.0, 0.0, 0.0, 0.0, 0.0, 0.0, 0.0, 0.0, 0.0, 0.0, 0.0, 0.0, 0.0, 0.0, 0.0, 0.0, 0.0, 0.0, 0.0, 0.0, 0.0, 0.0, 0.0, 0.0, 0.0, 0.0, 0.0, 0.0, 0.0, 0.0, 0.0, 0.0, 0.0, 0.0, 0.0, 0.0, 0.0, 0.0, 0.0, 0.0, 0.0, 0.0, 0.0, 0.0, 0.0, 0.0, 0.0, 0.0, 0.0, 0.0, 0.0, 0.0, 0.0, 0.0, 0.0, 0.0, 0.0, 0.0, 0.0, 0.0, 0.0, 0.0, 0.0, 0.0, 0.0, 0.0, 0.0, 0.0, 0.0, 0.0, 0.0, 0.0, 0.0, 0.0, 0.0, 0.0, 0.0, 0.0, 0.0, 0.0, 0.0, 0.0, 0.0, 0.0, 0.0, 0.0, 0.0, 0.0, 0.0, 0.0, 0.0, 0.0, 0.0, 0.0, 0.0, 0.0, 0.0, 0.0, 0.0, 0.0, 0.0, 0.0, 0.0, 0.0, 0.0, 0.0, 0.0, 0.0, 0.0, 0.0, 0.0, 0.0, 0.0, 0.0, 0.0, 0.0, 0.0, 0.0, 0.0, 0.0, 0.0, 0.0, 0.0, 0.0, 0.0, 0.0, 0.0, 0.0, 0.0, 0.0, 0.0, 0.0, 0.0, 0.0, 0.0, 0.0, 0.0, 0.0, 0.0, 0.0, 0.0, 0.0, 0.0, 0.0, 0.0, 0.0, 0.0, 0.0, 0.0, 0.0, 0.0, 0.0, 0.0, 0.0, 0.0, 0.0, 0.0, 0.0, 0.0, 0.0, 0.0, 0.0, 0.0, 0.0, 0.0, 0.0, 0.0, 0.0, 0.0, 0.0, 0.0, 0.0, 0.0, 0.0, 0.0, 0.0, 0.0, 0.0, 0.0, 0.0, 0.0, 0.0, 0.0, 0.0, 0.0, 0.0, 0.0, 0.0, 0.0, 0.0, 0.0, 0.0, 0.0, 0.0, 0.0, 0.0, 0.0, 0.0, 0.0, 0.0, 0.0, 0.0, 0.0, 0.0, 0.0, 0.0, 0.0, 0.0, 0.0, 0.0, 0.0, 0.0, 0.0, 0.0, 0.0, 0.0, 0.0, 0.0, 0.0, 0.0, 0.0, 0.0, 0.0, 0.0, 0.0, 0.0, 0.0, 0.0, 0.0, 0.0, 0.0, 0.0, 0.0, 0.0, 0.0, 0.0, 0.0, 0.0, 0.0, 0.0, 0.0, 0.0, 0.0, 0.0, 0.0, 0.0, 0.0, 0.0, 0.0, 0.0, 0.0, 0.0, 0.0, 0.0, 0.0, 0.0, 0.0, 0.0, 0.0, 0.0, 0.0, 0.0, 0.0, 0.0, 0.0, 0.0, 0.0, 0.0, 0.0, 0.0, 0.0, 0.0, 0.0, 0.0, 0.0, 0.0, 0.0, 0.0, 0.0, 0.0, 0.0, 0.0, 0.0, 0.0, 0.0, 0.0, 0.0, 0.0, 0.0, 0.0, 0.0, 0.0, 0.0, 0.0, 0.0, 0.0, 0.0, 0.0, 0.0, 0.0, 0.0, 0.0, 0.0, 0.0, 0.0, 0.0, 0.0, 0.0, 0.0, 0.0, 0.0, 0.0, 0.0, 0.0, 0.0, 0.0, 0.0, 0.0, 0.0, 0.0, 0.0, 0.0, 0.0, 0.0, 0.0, 0.0, 0.0, 0.0, 0.0, 0.0, 0.0, 0.0, 0.0, 0.0, 0.0, 0.0, 0.0, 0.0, 0.0, 0.0, 0.0, 0.0, 0.0, 0.0, 0.0, 0.0, 0.0, 0.0, 0.0, 0.0, 0.0, 0.0, 0.0, 0.0, 0.0, 0.0, 0.0, 0.0, 0.0, 0.0, 0.0, 0.0, 0.0, 0.0, 0.0, 0.0, 0.0, 0.0, 0.0, 0.0, 0.0, 0.0, 0.0, 0.0, 0.0, 0.0, 0.0, 0.0, 0.0, 0.0, 0.0, 0.0, 0.0, 0.0, 0.0, 0.0, 0.0, 0.0, 0.0, 0.0, 0.0, 0.0, 0.0, 0.0, 0.0, 0.0, 0.0, 0.0, 0.0, 0.0, 0.0, 0.0, 0.0, 0.0, 0.0, 0.0, 0.0, 0.0, 0.0, 0.0, 0.0, 0.0, 0.0, 0.0, 0.0, 0.0, 0.0, 0.0, 0.0, 0.0, 0.0, 0.0, 0.0, 0.0, 0.0, 0.0, 0.0, 0.0, 0.0, 0.0, 0.0, 0.0, 0.0, 0.0, 0.0, 0.0, 0.0, 0.0, 0.0, 0.0, 0.0, 0.0, 0.0, 0.0, 0.0, 0.0, 0.0, 0.0, 0.0, 0.0, 0.0, 0.0, 0.0, 0.0, 0.0, 0.0, 0.0, 0.0, 0.0, 0.0, 0.0, 0.0, 0.0, 0.0, 0.0, 0.0, 0.0, 0.0, 0.0, 0.0, 0.0, 0.0, 0.0, 0.0, 0.0, 0.0, 0.0, 0.0, 0.0, 0.0, 0.0, 0.0, 0.0, 0.0, 0.0, 0.0, 0.0, 0.0, 0.0, 0.0, 0.0, 0.0, 0.0, 0.0, 0.0, 0.0, 0.0, 0.0, 0.0, 0.0, 0.0, 0.0, 0.0, 0.0, 0.0, 0.0, 0.0, 0.0, 0.0, 0.0, 0.0, 0.0, 0.0, 0.0, 0.0, 0.0, 0.0, 0.0, 0.0, 0.0, 0.0, 0.0, 0.0, 0.0, 0.0, 0.0, 0.0, 0.0, 0.0, 0.0, 0.0, 0.0, 0.0, 0.0, 0.0, 0.0, 0.0, 0.0, 0.0, 0.0, 0.0, 0.0, 0.0, 0.0, 0.0, 0.0, 0.0, 0.0, 0.0, 0.0, 0.0, 0.0, 0.0, 0.0, 0.0, 0.0, 0.0, 0.0, 0.0, 0.0, 0.0, 0.0, 0.0, 0.0, 0.0, 0.0, 0.0, 0.0, 0.0, 0.0, 0.0])
me_circle.materials.append(mat_material)
me_circle.materials.append(mat_material_001)
me_circle.update()
me_circle_001 = bpy.data.meshes.new('Circle.001')
me_circle_001.from_pydata([(2.902e-08, 1.0, 0.7689), (-0.1951, 0.9808, 0.7689), (-0.3827, 0.9239, 0.7689), (-0.5556, 0.8315, 0.7689), (-0.7071, 0.7071, 0.7689), (-0.8315, 0.5556, 0.7689), (-0.9239, 0.3827, 0.7689), (-0.9808, 0.1951, 0.7689), (-1.0, 0.0, 0.7689), (-0.9808, -0.1951, 0.7689), (-0.9239, -0.3827, 0.7689), (-0.8315, -0.5556, 0.7689), (-0.7071, -0.7071, 0.7689), (-0.5556, -0.8315, 0.7689), (-0.3827, -0.9239, 0.7689), (-0.1951, -0.9808, 0.7689), (2.902e-08, -1.0, 0.7689), (0.1951, -0.9808, 0.7689), (0.3827, -0.9239, 0.7689), (0.5556, -0.8315, 0.7689), (0.7071, -0.7071, 0.7689), (0.8315, -0.5556, 0.7689), (0.9239, -0.3827, 0.7689), (0.9808, -0.1951, 0.7689), (1.0, 0.0, 0.7689), (0.9808, 0.1951, 0.7689), (0.9239, 0.3827, 0.7689), (0.8315, 0.5556, 0.7689), (0.7071, 0.7071, 0.7689), (0.5556, 0.8315, 0.7689), (0.3827, 0.9239, 0.7689), (0.1951, 0.9808, 0.7689), (3.165e-08, 0.9167, 0.8652), (-0.1788, 0.8991, 0.8652), (-0.3508, 0.8469, 0.8652), (-0.5093, 0.7622, 0.8652), (-0.6482, 0.6482, 0.8652), (-0.7622, 0.5093, 0.8652), (-0.8469, 0.3508, 0.8652), (-0.8991, 0.1788, 0.8652), (-0.9167, 1.242e-09, 0.8652), (-0.8991, -0.1788, 0.8652), (-0.8469, -0.3508, 0.8652), (-0.7622, -0.5093, 0.8652), (-0.6482, -0.6482, 0.8652), (-0.5093, -0.7622, 0.8652), (-0.3508, -0.8469, 0.8652), (-0.1788, -0.8991, 0.8652), (3.165e-08, -0.9167, 0.8652), (0.1788, -0.8991, 0.8652), (0.3508, -0.8469, 0.8652), (0.5093, -0.7622, 0.8652), (0.6482, -0.6482, 0.8652), (0.7622, -0.5093, 0.8652), (0.8469, -0.3508, 0.8652), (0.8991, -0.1788, 0.8652), (0.9167, 1.242e-09, 0.8652), (0.8991, 0.1788, 0.8652), (0.8469, 0.3508, 0.8652), (0.7622, 0.5093, 0.8652), (0.6482, 0.6482, 0.8652), (0.5093, 0.7622, 0.8652), (0.3508, 0.8469, 0.8652), (0.1788, 0.8991, 0.8652), (3.369e-08, 0.8532, 0.8892), (-0.1664, 0.8368, 0.8892), (-0.3265, 0.7882, 0.8892), (-0.474, 0.7094, 0.8892), (-0.6033, 0.6033, 0.8892), (-0.7094, 0.474, 0.8892), (-0.7882, 0.3265, 0.8892), (-0.8368, 0.1664, 0.8892), (-0.8532, 5.101e-10, 0.8892), (-0.8368, -0.1664, 0.8892), (-0.7882, -0.3265, 0.8892), (-0.7094, -0.474, 0.8892), (-0.6033, -0.6033, 0.8892), (-0.474, -0.7094, 0.8892), (-0.3265, -0.7882, 0.8892), (-0.1664, -0.8368, 0.8892), (3.369e-08, -0.8532, 0.8892), (0.1664, -0.8368, 0.8892), (0.3265, -0.7882, 0.8892), (0.474, -0.7094, 0.8892), (0.6033, -0.6033, 0.8892), (0.7094, -0.474, 0.8892), (0.7882, -0.3265, 0.8892), (0.8368, -0.1664, 0.8892), (0.8532, 5.101e-10, 0.8892), (0.8368, 0.1664, 0.8892), (0.7882, 0.3265, 0.8892), (0.7094, 0.474, 0.8892), (0.6033, 0.6033, 0.8892), (0.474, 0.7094, 0.8892), (0.3265, 0.7882, 0.8892), (0.1664, 0.8368, 0.8892), (3.139e-08, 0.7868, 0.8574), (-0.1535, 0.7717, 0.8574), (-0.3011, 0.7269, 0.8574), (-0.4371, 0.6542, 0.8574), (-0.5563, 0.5563, 0.8574), (-0.6542, 0.4371, 0.8574), (-0.7269, 0.3011, 0.8574), (-0.7717, 0.1535, 0.8574), (-0.7868, 3.224e-09, 0.8574), (-0.7717, -0.1535, 0.8574), (-0.7269, -0.3011, 0.8574), (-0.6542, -0.4371, 0.8574), (-0.5563, -0.5563, 0.8574), (-0.4371, -0.6542, 0.8574), (-0.3011, -0.7269, 0.8574), (-0.1535, -0.7717, 0.8574), (3.139e-08, -0.7868, 0.8574), (0.1535, -0.7717, 0.8574), (0.3011, -0.7269, 0.8574), (0.4371, -0.6542, 0.8574), (0.5563, -0.5563, 0.8574), (0.6542, -0.4371, 0.8574), (0.7269, -0.3011, 0.8574), (0.7717, -0.1535, 0.8574), (0.7868, 3.224e-09, 0.8574), (0.7717, 0.1535, 0.8574), (0.7269, 0.3011, 0.8574), (0.6542, 0.4371, 0.8574), (0.5563, 0.5563, 0.8574), (0.4371, 0.6542, 0.8574), (0.3011, 0.7269, 0.8574), (0.1535, 0.7717, 0.8574), (2.808e-08, 0.7204, 0.7549), (-0.1405, 0.7066, 0.7549), (-0.2757, 0.6656, 0.7549), (-0.4002, 0.599, 0.7549), (-0.5094, 0.5094, 0.7549), (-0.599, 0.4002, 0.7549), (-0.6656, 0.2757, 0.7549), (-0.7066, 0.1405, 0.7549), (-0.7204, 2.48e-09, 0.7549), (-0.7066, -0.1405, 0.7549), (-0.6656, -0.2757, 0.7549), (-0.599, -0.4002, 0.7549), (-0.5094, -0.5094, 0.7549), (-0.4002, -0.599, 0.7549), (-0.2757, -0.6656, 0.7549), (-0.1405, -0.7066, 0.7549), (2.808e-08, -0.7204, 0.7549), (0.1405, -0.7066, 0.7549), (0.2757, -0.6656, 0.7549), (0.4002, -0.599, 0.7549), (0.5094, -0.5094, 0.7549), (0.599, -0.4002, 0.7549), (0.6656, -0.2757, 0.7549), (0.7066, -0.1405, 0.7549), (0.7204, 2.48e-09, 0.7549), (0.7066, 0.1405, 0.7549), (0.6656, 0.2757, 0.7549), (0.599, 0.4002, 0.7549), (0.5094, 0.5094, 0.7549), (0.4002, 0.599, 0.7549), (0.2757, 0.6656, 0.7549), (0.1405, 0.7066, 0.7549), (2.433e-08, 0.1079, 0.592), (-0.02105, 0.1058, 0.592), (-0.04129, 0.09968, 0.592), (-0.05994, 0.08971, 0.592), (-0.07629, 0.07629, 0.592), (-0.08971, 0.05994, 0.592), (-0.09968, 0.04129, 0.592), (-0.1058, 0.02105, 0.592), (-0.1079, 3.133e-09, 0.592), (-0.1058, -0.02105, 0.592), (-0.09968, -0.04129, 0.592), (-0.08971, -0.05994, 0.592), (-0.07629, -0.07629, 0.592), (-0.05994, -0.08971, 0.592), (-0.04129, -0.09968, 0.592), (-0.02105, -0.1058, 0.592), (2.433e-08, -0.1079, 0.592), (0.02105, -0.1058, 0.592), (0.04129, -0.09968, 0.592), (0.05994, -0.08971, 0.592), (0.07629, -0.07629, 0.592), (0.08971, -0.05994, 0.592), (0.09968, -0.04129, 0.592), (0.1058, -0.02105, 0.592), (0.1079, 3.133e-09, 0.592), (0.1058, 0.02105, 0.592), (0.09968, 0.04129, 0.592), (0.08971, 0.05994, 0.592), (0.07629, 0.07629, 0.592), (0.05994, 0.08971, 0.592), (0.04129, 0.09968, 0.592), (0.02105, 0.1058, 0.592), (2.589e-08, 0.04651, 0.6634), (-0.009073, 0.04561, 0.6634), (-0.0178, 0.04297, 0.6634), (-0.02584, 0.03867, 0.6634), (-0.03288, 0.03288, 0.6634), (-0.03867, 0.02584, 0.6634), (-0.04297, 0.0178, 0.6634), (-0.04561, 0.009073, 0.6634), (-0.04651, 3.073e-09, 0.6634), (-0.04561, -0.009073, 0.6634), (-0.04297, -0.0178, 0.6634), (-0.03867, -0.02584, 0.6634), (-0.03288, -0.03288, 0.6634), (-0.02584, -0.03867, 0.6634), (-0.0178, -0.04297, 0.6634), (-0.009073, -0.04561, 0.6634), (2.589e-08, -0.04651, 0.6634), (0.009073, -0.04561, 0.6634), (0.0178, -0.04297, 0.6634), (0.02584, -0.03867, 0.6634), (0.03288, -0.03288, 0.6634), (0.03867, -0.02584, 0.6634), (0.04297, -0.0178, 0.6634), (0.04561, -0.009073, 0.6634), (0.04651, 3.073e-09, 0.6634), (0.04561, 0.009073, 0.6634), (0.04297, 0.0178, 0.6634), (0.03867, 0.02584, 0.6634), (0.03288, 0.03288, 0.6634), (0.02584, 0.03867, 0.6634), (0.0178, 0.04297, 0.6634), (0.009073, 0.04561, 0.6634), (2.778e-08, 4.689e-09, 0.6634), (2.256e-08, 0.131, 0.5181), (2.225e-08, 0.1594, 0.5053), (-0.03109, 0.1563, 0.5053), (-0.02555, 0.1284, 0.5181), (-0.06099, 0.1472, 0.5053), (-0.05012, 0.121, 0.5181), (-0.08854, 0.1325, 0.5053), (-0.07276, 0.1089, 0.5181), (-0.1127, 0.1127, 0.5053), (-0.09261, 0.09261, 0.5181), (-0.1325, 0.08854, 0.5053), (-0.1089, 0.07276, 0.5181), (-0.1472, 0.06099, 0.5053), (-0.121, 0.05012, 0.5181), (-0.1563, 0.03109, 0.5053), (-0.1284, 0.02555, 0.5181), (-0.1594, 3.45e-09, 0.5053), (-0.131, 3.405e-09, 0.5181), (-0.1563, -0.03109, 0.5053), (-0.1284, -0.02555, 0.5181), (-0.1472, -0.06099, 0.5053), (-0.121, -0.05012, 0.5181), (-0.1325, -0.08854, 0.5053), (-0.1089, -0.07276, 0.5181), (-0.1127, -0.1127, 0.5053), (-0.09261, -0.09261, 0.5181), (-0.08854, -0.1325, 0.5053), (-0.07276, -0.1089, 0.5181), (-0.06099, -0.1472, 0.5053), (-0.05012, -0.121, 0.5181), (-0.03109, -0.1563, 0.5053), (-0.02555, -0.1284, 0.5181), (2.225e-08, -0.1594, 0.5053), (2.256e-08, -0.131, 0.5181), (0.03109, -0.1563, 0.5053), (0.02555, -0.1284, 0.5181), (0.06099, -0.1472, 0.5053), (0.05012, -0.121, 0.5181), (0.08854, -0.1325, 0.5053), (0.07276, -0.1089, 0.5181), (0.1127, -0.1127, 0.5053), (0.09261, -0.09261, 0.5181), (0.1325, -0.08854, 0.5053), (0.1089, -0.07276, 0.5181), (0.1472, -0.06099, 0.5053), (0.121, -0.05012, 0.5181), (0.1563, -0.03109, 0.5053), (0.1284, -0.02555, 0.5181), (0.1594, 3.45e-09, 0.5053), (0.131, 3.405e-09, 0.5181), (0.1563, 0.03109, 0.5053), (0.1284, 0.02555, 0.5181), (0.1472, 0.06099, 0.5053), (0.121, 0.05012, 0.5181), (0.1325, 0.08854, 0.5053), (0.1089, 0.07276, 0.5181), (0.1127, 0.1127, 0.5053), (0.09261, 0.09261, 0.5181), (0.08854, 0.1325, 0.5053), (0.07276, 0.1089, 0.5181), (0.06099, 0.1472, 0.5053), (0.05012, 0.121, 0.5181), (0.03109, 0.1563, 0.5053), (0.02555, 0.1284, 0.5181)], [], [(21, 22, 54, 53), (8, 9, 41, 40), (22, 23, 55, 54), (9, 10, 42, 41), (23, 24, 56, 55), (10, 11, 43, 42), (24, 25, 57, 56), (11, 12, 44, 43), (25, 26, 58, 57), (12, 13, 45, 44), (26, 27, 59, 58), (13, 14, 46, 45), (0, 1, 33, 32), (27, 28, 60, 59), (14, 15, 47, 46), (1, 2, 34, 33), (28, 29, 61, 60), (15, 16, 48, 47), (2, 3, 35, 34), (29, 30, 62, 61), (16, 17, 49, 48), (3, 4, 36, 35), (30, 31, 63, 62), (17, 18, 50, 49), (4, 5, 37, 36), (31, 0, 32, 63), (18, 19, 51, 50), (5, 6, 38, 37), (19, 20, 52, 51), (6, 7, 39, 38), (20, 21, 53, 52), (7, 8, 40, 39), (61, 62, 94, 93), (48, 49, 81, 80), (35, 36, 68, 67), (62, 63, 95, 94), (49, 50, 82, 81), (36, 37, 69, 68), (63, 32, 64, 95), (50, 51, 83, 82), (37, 38, 70, 69), (51, 52, 84, 83), (38, 39, 71, 70), (52, 53, 85, 84), (39, 40, 72, 71), (53, 54, 86, 85), (40, 41, 73, 72), (54, 55, 87, 86), (41, 42, 74, 73), (55, 56, 88, 87), (42, 43, 75, 74), (56, 57, 89, 88), (43, 44, 76, 75), (57, 58, 90, 89), (44, 45, 77, 76), (58, 59, 91, 90), (45, 46, 78, 77), (32, 33, 65, 64), (59, 60, 92, 91), (46, 47, 79, 78), (33, 34, 66, 65), (60, 61, 93, 92), (47, 48, 80, 79), (34, 35, 67, 66), (83, 84, 116, 115), (70, 71, 103, 102), (84, 85, 117, 116), (71, 72, 104, 103), (85, 86, 118, 117), (72, 73, 105, 104), (86, 87, 119, 118), (73, 74, 106, 105), (87, 88, 120, 119), (74, 75, 107, 106), (88, 89, 121, 120), (75, 76, 108, 107), (89, 90, 122, 121), (76, 77, 109, 108), (90, 91, 123, 122), (77, 78, 110, 109), (64, 65, 97, 96), (91, 92, 124, 123), (78, 79, 111, 110), (65, 66, 98, 97), (92, 93, 125, 124), (79, 80, 112, 111), (66, 67, 99, 98), (93, 94, 126, 125), (80, 81, 113, 112), (67, 68, 100, 99), (94, 95, 127, 126), (81, 82, 114, 113), (68, 69, 101, 100), (95, 64, 96, 127), (82, 83, 115, 114), (69, 70, 102, 101), (118, 119, 151, 150), (105, 106, 138, 137), (119, 120, 152, 151), (106, 107, 139, 138), (120, 121, 153, 152), (107, 108, 140, 139), (121, 122, 154, 153), (108, 109, 141, 140), (122, 123, 155, 154), (109, 110, 142, 141), (96, 97, 129, 128), (123, 124, 156, 155), (110, 111, 143, 142), (97, 98, 130, 129), (124, 125, 157, 156), (111, 112, 144, 143), (98, 99, 131, 130), (125, 126, 158, 157), (112, 113, 145, 144), (99, 100, 132, 131), (126, 127, 159, 158), (113, 114, 146, 145), (100, 101, 133, 132), (127, 96, 128, 159), (114, 115, 147, 146), (101, 102, 134, 133), (115, 116, 148, 147), (102, 103, 135, 134), (116, 117, 149, 148), (103, 104, 136, 135), (117, 118, 150, 149), (104, 105, 137, 136), (278, 280, 187, 186), (252, 254, 174, 173), (280, 282, 188, 187), (254, 256, 175, 174), (288, 225, 160, 191), (282, 284, 189, 188), (256, 258, 176, 175), (230, 232, 163, 162), (284, 286, 190, 189), (258, 260, 177, 176), (232, 234, 164, 163), (286, 288, 191, 190), (260, 262, 178, 177), (234, 236, 165, 164), (262, 264, 179, 178), (236, 238, 166, 165), (128, 129, 227, 226), (264, 266, 180, 179), (238, 240, 167, 166), (266, 268, 181, 180), (240, 242, 168, 167), (268, 270, 182, 181), (242, 244, 169, 168), (270, 272, 183, 182), (244, 246, 170, 169), (272, 274, 184, 183), (246, 248, 171, 170), (274, 276, 185, 184), (248, 250, 172, 171), (276, 278, 186, 185), (250, 252, 173, 172), (129, 130, 229, 227), (156, 157, 283, 281), (143, 144, 257, 255), (130, 131, 231, 229), (157, 158, 285, 283), (144, 145, 259, 257), (131, 132, 233, 231), (158, 159, 287, 285), (145, 146, 261, 259), (132, 133, 235, 233), (228, 230, 162, 161), (146, 147, 263, 261), (133, 134, 237, 235), (147, 148, 265, 263), (134, 135, 239, 237), (148, 149, 267, 265), (135, 136, 241, 239), (149, 150, 269, 267), (136, 137, 243, 241), (150, 151, 271, 269), (137, 138, 245, 243), (151, 152, 273, 271), (138, 139, 247, 245), (152, 153, 275, 273), (139, 140, 249, 247), (153, 154, 277, 275), (140, 141, 251, 249), (154, 155, 279, 277), (141, 142, 253, 251), (159, 128, 226, 287), (155, 156, 281, 279), (142, 143, 255, 253), (164, 165, 197, 196), (191, 160, 192, 223), (178, 179, 211, 210), (165, 166, 198, 197), (179, 180, 212, 211), (166, 167, 199, 198), (180, 181, 213, 212), (167, 168, 200, 199), (181, 182, 214, 213), (168, 169, 201, 200), (182, 183, 215, 214), (169, 170, 202, 201), (183, 184, 216, 215), (170, 171, 203, 202), (184, 185, 217, 216), (171, 172, 204, 203), (185, 186, 218, 217), (172, 173, 205, 204), (186, 187, 219, 218), (173, 174, 206, 205), (160, 161, 193, 192), (187, 188, 220, 219), (174, 175, 207, 206), (161, 162, 194, 193), (188, 189, 221, 220), (175, 176, 208, 207), (162, 163, 195, 194), (189, 190, 222, 221), (176, 177, 209, 208), (163, 164, 196, 195), (190, 191, 223, 222), (177, 178, 210, 209), (219, 220, 224), (211, 212, 224), (212, 213, 224), (220, 221, 224), (214, 215, 224), (216, 217, 224), (217, 218, 224), (218, 219, 224), (215, 216, 224), (203, 204, 224), (210, 211, 224), (209, 210, 224), (208, 209, 224), (207, 208, 224), (213, 214, 224), (206, 207, 224), (201, 202, 224), (197, 198, 224), (205, 206, 224), (202, 203, 224), (199, 200, 224), (200, 201, 224), (198, 199, 224), (195, 196, 224), (192, 193, 224), (193, 194, 224), (196, 197, 224), (223, 192, 224), (194, 195, 224), (204, 205, 224), (221, 222, 224), (222, 223, 224), (228, 225, 226, 227), (230, 228, 227, 229), (232, 230, 229, 231), (234, 232, 231, 233), (236, 234, 233, 235), (238, 236, 235, 237), (240, 238, 237, 239), (242, 240, 239, 241), (244, 242, 241, 243), (246, 244, 243, 245), (248, 246, 245, 247), (250, 248, 247, 249), (252, 250, 249, 251), (254, 252, 251, 253), (256, 254, 253, 255), (258, 256, 255, 257), (260, 258, 257, 259), (262, 260, 259, 261), (264, 262, 261, 263), (266, 264, 263, 265), (268, 266, 265, 267), (270, 268, 267, 269), (272, 270, 269, 271), (274, 272, 271, 273), (276, 274, 273, 275), (278, 276, 275, 277), (280, 278, 277, 279), (282, 280, 279, 281), (284, 282, 281, 283), (286, 284, 283, 285), (288, 286, 285, 287), (225, 288, 287, 226), (225, 228, 161, 160)])
me_circle_001.polygons.foreach_set('material_index', [0, 0, 0, 0, 0, 0, 0, 0, 0, 0, 0, 0, 0, 0, 0, 0, 0, 0, 0, 0, 0, 0, 0, 0, 0, 0, 0, 0, 0, 0, 0, 0, 0, 0, 0, 0, 0, 0, 0, 0, 0, 0, 0, 0, 0, 0, 0, 0, 0, 0, 0, 0, 0, 0, 0, 0, 0, 0, 0, 0, 0, 0, 0, 0, 0, 0, 0, 0, 0, 0, 0, 0, 0, 0, 0, 0, 0, 0, 0, 0, 0, 0, 0, 0, 0, 0, 0, 0, 0, 0, 0, 0, 0, 0, 0, 0, 0, 0, 0, 0, 0, 0, 0, 0, 0, 0, 0, 0, 0, 0, 0, 0, 0, 0, 0, 0, 0, 0, 0, 0, 0, 0, 0, 0, 0, 0, 0, 0, 1, 1, 1, 1, 1, 1, 1, 1, 1, 1, 1, 1, 1, 1, 1, 1, 0, 1, 1, 1, 1, 1, 1, 1, 1, 1, 1, 1, 1, 1, 1, 0, 0, 0, 0, 0, 0, 0, 0, 0, 0, 1, 0, 0, 0, 0, 0, 0, 0, 0, 0, 0, 0, 0, 0, 0, 0, 0, 0, 0, 0, 0, 0, 1, 1, 1, 1, 1, 1, 1, 1, 1, 1, 1, 1, 1, 1, 1, 1, 1, 1, 1, 1, 1, 1, 1, 1, 1, 1, 1, 1, 1, 1, 1, 1, 1, 1, 1, 1, 1, 1, 1, 1, 1, 1, 1, 1, 1, 1, 1, 1, 1, 1, 1, 1, 1, 1, 1, 1, 1, 1, 1, 1, 1, 1, 1, 1, 1, 1, 1, 1, 1, 1, 1, 1, 1, 1, 1, 1, 1, 1, 1, 1, 1, 1, 1, 1, 1, 1, 1, 1, 1, 1, 1, 1, 1, 1, 1, 1, 1])
_uv = me_circle_001.uv_layers.new(name='UVMap')
_uv.uv.foreach_set('vector', [0.0, 0.0, 0.0, 0.0, 0.0, 0.0, 0.0, 0.0, 0.0, 0.0, 0.0, 0.0, 0.0, 0.0, 0.0, 0.0, 0.0, 0.0, 0.0, 0.0, 0.0, 0.0, 0.0, 0.0, 0.0, 0.0, 0.0, 0.0, 0.0, 0.0, 0.0, 0.0, 0.0, 0.0, 0.0, 0.0, 0.0, 0.0, 0.0, 0.0, 0.0, 0.0, 0.0, 0.0, 0.0, 0.0, 0.0, 0.0, 0.0, 0.0, 0.0, 0.0, 0.0, 0.0, 0.0, 0.0, 0.0, 0.0, 0.0, 0.0, 0.0, 0.0, 0.0, 0.0, 0.0, 0.0, 0.0, 0.0, 0.0, 0.0, 0.0, 0.0, 0.0, 0.0, 0.0, 0.0, 0.0, 0.0, 0.0, 0.0, 0.0, 0.0, 0.0, 0.0, 0.0, 0.0, 0.0, 0.0, 0.0, 0.0, 0.0, 0.0, 0.0, 0.0, 0.0, 0.0, 0.0, 0.0, 0.0, 0.0, 0.0, 0.0, 0.0, 0.0, 0.0, 0.0, 0.0, 0.0, 0.0, 0.0, 0.0, 0.0, 0.0, 0.0, 0.0, 0.0, 0.0, 0.0, 0.0, 0.0, 0.0, 0.0, 0.0, 0.0, 0.0, 0.0, 0.0, 0.0, 0.0, 0.0, 0.0, 0.0, 0.0, 0.0, 0.0, 0.0, 0.0, 0.0, 0.0, 0.0, 0.0, 0.0, 0.0, 0.0, 0.0, 0.0, 0.0, 0.0, 0.0, 0.0, 0.0, 0.0, 0.0, 0.0, 0.0, 0.0, 0.0, 0.0, 0.0, 0.0, 0.0, 0.0, 0.0, 0.0, 0.0, 0.0, 0.0, 0.0, 0.0, 0.0, 0.0, 0.0, 0.0, 0.0, 0.0, 0.0, 0.0, 0.0, 0.0, 0.0, 0.0, 0.0, 0.0, 0.0, 0.0, 0.0, 0.0, 0.0, 0.0, 0.0, 0.0, 0.0, 0.0, 0.0, 0.0, 0.0, 0.0, 0.0, 0.0, 0.0, 0.0, 0.0, 0.0, 0.0, 0.0, 0.0, 0.0, 0.0, 0.0, 0.0, 0.0, 0.0, 0.0, 0.0, 0.0, 0.0, 0.0, 0.0, 0.0, 0.0, 0.0, 0.0, 0.0, 0.0, 0.0, 0.0, 0.0, 0.0, 0.0, 0.0, 0.0, 0.0, 0.0, 0.0, 0.0, 0.0, 0.0, 0.0, 0.0, 0.0, 0.0, 0.0, 0.0, 0.0, 0.0, 0.0, 0.0, 0.0, 0.0, 0.0, 0.0, 0.0, 0.0, 0.0, 0.0, 0.0, 0.0, 0.0, 0.0, 0.0, 0.0, 0.0, 0.0, 0.0, 0.0, 0.0, 0.0, 0.0, 0.0, 0.0, 0.0, 0.0, 0.0, 0.0, 0.0, 0.0, 0.0, 0.0, 0.0, 0.0, 0.0, 0.0, 0.0, 0.0, 0.0, 0.0, 0.0, 0.0, 0.0, 0.0, 0.0, 0.0, 0.0, 0.0, 0.0, 0.0, 0.0, 0.0, 0.0, 0.0, 0.0, 0.0, 0.0, 0.0, 0.0, 0.0, 0.0, 0.0, 0.0, 0.0, 0.0, 0.0, 0.0, 0.0, 0.0, 0.0, 0.0, 0.0, 0.0, 0.0, 0.0, 0.0, 0.0, 0.0, 0.0, 0.0, 0.0, 0.0, 0.0, 0.0, 0.0, 0.0, 0.0, 0.0, 0.0, 0.0, 0.0, 0.0, 0.0, 0.0, 0.0, 0.0, 0.0, 0.0, 0.0, 0.0, 0.0, 0.0, 0.0, 0.0, 0.0, 0.0, 0.0, 0.0, 0.0, 0.0, 0.0, 0.0, 0.0, 0.0, 0.0, 0.0, 0.0, 0.0, 0.0, 0.0, 0.0, 0.0, 0.0, 0.0, 0.0, 0.0, 0.0, 0.0, 0.0, 0.0, 0.0, 0.0, 0.0, 0.0, 0.0, 0.0, 0.0, 0.0, 0.0, 0.0, 0.0, 0.0, 0.0, 0.0, 0.0, 0.0, 0.0, 0.0, 0.0, 0.0, 0.0, 0.0, 0.0, 0.0, 0.0, 0.0, 0.0, 0.0, 0.0, 0.0, 0.0, 0.0, 0.0, 0.0, 0.0, 0.0, 0.0, 0.0, 0.0, 0.0, 0.0, 0.0, 0.0, 0.0, 0.0, 0.0, 0.0, 0.0, 0.0, 0.0, 0.0, 0.0, 0.0, 0.0, 0.0, 0.0, 0.0, 0.0, 0.0, 0.0, 0.0, 0.0, 0.0, 0.0, 0.0, 0.0, 0.0, 0.0, 0.0, 0.0, 0.0, 0.0, 0.0, 0.0, 0.0, 0.0, 0.0, 0.0, 0.0, 0.0, 0.0, 0.0, 0.0, 0.0, 0.0, 0.0, 0.0, 0.0, 0.0, 0.0, 0.0, 0.0, 0.0, 0.0, 0.0, 0.0, 0.0, 0.0, 0.0, 0.0, 0.0, 0.0, 0.0, 0.0, 0.0, 0.0, 0.0, 0.0, 0.0, 0.0, 0.0, 0.0, 0.0, 0.0, 0.0, 0.0, 0.0, 0.0, 0.0, 0.0, 0.0, 0.0, 0.0, 0.0, 0.0, 0.0, 0.0, 0.0, 0.0, 0.0, 0.0, 0.0, 0.0, 0.0, 0.0, 0.0, 0.0, 0.0, 0.0, 0.0, 0.0, 0.0, 0.0, 0.0, 0.0, 0.0, 0.0, 0.0, 0.0, 0.0, 0.0, 0.0, 0.0, 0.0, 0.0, 0.0, 0.0, 0.0, 0.0, 0.0, 0.0, 0.0, 0.0, 0.0, 0.0, 0.0, 0.0, 0.0, 0.0, 0.0, 0.0, 0.0, 0.0, 0.0, 0.0, 0.0, 0.0, 0.0, 0.0, 0.0, 0.0, 0.0, 0.0, 0.0, 0.0, 0.0, 0.0, 0.0, 0.0, 0.0, 0.0, 0.0, 0.0, 0.0, 0.0, 0.0, 0.0, 0.0, 0.0, 0.0, 0.0, 0.0, 0.0, 0.0, 0.0, 0.0, 0.0, 0.0, 0.0, 0.0, 0.0, 0.0, 0.0, 0.0, 0.0, 0.0, 0.0, 0.0, 0.0, 0.0, 0.0, 0.0, 0.0, 0.0, 0.0, 0.0, 0.0, 0.0, 0.0, 0.0, 0.0, 0.0, 0.0, 0.0, 0.0, 0.0, 0.0, 0.0, 0.0, 0.0, 0.0, 0.0, 0.0, 0.0, 0.0, 0.0, 0.0, 0.0, 0.0, 0.0, 0.0, 0.0, 0.0, 0.0, 0.0, 0.0, 0.0, 0.0, 0.0, 0.0, 0.0, 0.0, 0.0, 0.0, 0.0, 0.0, 0.0, 0.0, 0.0, 0.0, 0.0, 0.0, 0.0, 0.0, 0.0, 0.0, 0.0, 0.0, 0.0, 0.0, 0.0, 0.0, 0.0, 0.0, 0.0, 0.0, 0.0, 0.0, 0.0, 0.0, 0.0, 0.0, 0.0, 0.0, 0.0, 0.0, 0.0, 0.0, 0.0, 0.0, 0.0, 0.0, 0.0, 0.0, 0.0, 0.0, 0.0, 0.0, 0.0, 0.0, 0.0, 0.0, 0.0, 0.0, 0.0, 0.0, 0.0, 0.0, 0.0, 0.0, 0.0, 0.0, 0.0, 0.0, 0.0, 0.0, 0.0, 0.0, 0.0, 0.0, 0.0, 0.0, 0.0, 0.0, 0.0, 0.0, 0.0, 0.0, 0.0, 0.0, 0.0, 0.0, 0.0, 0.0, 0.0, 0.0, 0.0, 0.0, 0.0, 0.0, 0.0, 0.0, 0.0, 0.0, 0.0, 0.0, 0.0, 0.0, 0.0, 0.0, 0.0, 0.0, 0.0, 0.0, 0.0, 0.0, 0.0, 0.0, 0.0, 0.0, 0.0, 0.0, 0.0, 0.0, 0.0, 0.0, 0.0, 0.0, 0.0, 0.0, 0.0, 0.0, 0.0, 0.0, 0.0, 0.0, 0.0, 0.0, 0.0, 0.0, 0.0, 0.0, 0.0, 0.0, 0.0, 0.0, 0.0, 0.0, 0.0, 0.0, 0.0, 0.0, 0.0, 0.0, 0.0, 0.0, 0.0, 0.0, 0.0, 0.0, 0.0, 0.0, 0.0, 0.0, 0.0, 0.0, 0.0, 0.0, 0.0, 0.0, 0.0, 0.0, 0.0, 0.0, 0.0, 0.0, 0.0, 0.0, 0.0, 0.0, 0.0, 0.0, 0.0, 0.0, 0.0, 0.0, 0.0, 0.0, 0.0, 0.0, 0.0, 0.0, 0.0, 0.0, 0.0, 0.0, 0.0, 0.0, 0.0, 0.0, 0.0, 0.0, 0.0, 0.0, 0.0, 0.0, 0.0, 0.0, 0.0, 0.0, 0.0, 0.0, 0.0, 0.0, 0.0, 0.0, 0.0, 0.0, 0.0, 0.0, 0.0, 0.0, 0.0, 0.0, 0.0, 0.0, 0.0, 0.0, 0.0, 0.0, 0.0, 0.0, 0.0, 0.0, 0.0, 0.0, 0.0, 0.0, 0.0, 0.0, 0.0, 0.0, 0.0, 0.0, 0.0, 0.0, 0.0, 0.0, 0.0, 0.0, 0.0, 0.0, 0.0, 0.0, 0.0, 0.0, 0.0, 0.0, 0.0, 0.0, 0.0, 0.0, 0.0, 0.0, 0.0, 0.0, 0.0, 0.0, 0.0, 0.0, 0.0, 0.0, 0.0, 0.0, 0.0, 0.0, 0.0, 0.0, 0.0, 0.0, 0.0, 0.0, 0.0, 0.0, 0.0, 0.0, 0.0, 0.0, 0.0, 0.0, 0.0, 0.0, 0.0, 0.0, 0.0, 0.0, 0.0, 0.0, 0.0, 0.0, 0.0, 0.0, 0.0, 0.0, 0.0, 0.0, 0.0, 0.0, 0.0, 0.0, 0.0, 0.0, 0.0, 0.0, 0.0, 0.0, 0.0, 0.0, 0.0, 0.0, 0.0, 0.0, 0.0, 0.0, 0.0, 0.0, 0.0, 0.0, 0.0, 0.0, 0.0, 0.0, 0.0, 0.0, 0.0, 0.0, 0.0, 0.0, 0.0, 0.0, 0.0, 0.0, 0.0, 0.0, 0.0, 0.0, 0.0, 0.0, 0.0, 0.0, 0.0, 0.0, 0.0, 0.0, 0.0, 0.0, 0.0, 0.0, 0.0, 0.0, 0.0, 0.0, 0.0, 0.0, 0.0, 0.0, 0.0, 0.0, 0.0, 0.0, 0.0, 0.0, 0.0, 0.0, 0.0, 0.0, 0.0, 0.0, 0.0, 0.0, 0.0, 0.0, 0.0, 0.0, 0.0, 0.0, 0.0, 0.0, 0.0, 0.0, 0.0, 0.0, 0.0, 0.0, 0.0, 0.0, 0.0, 0.0, 0.0, 0.0, 0.0, 0.0, 0.0, 0.0, 0.0, 0.0, 0.0, 0.0, 0.0, 0.0, 0.0, 0.0, 0.0, 0.0, 0.0, 0.0, 0.0, 0.0, 0.0, 0.0, 0.0, 0.0, 0.0, 0.0, 0.0, 0.0, 0.0, 0.0, 0.0, 0.0, 0.0, 0.0, 0.0, 0.0, 0.0, 0.0, 0.0, 0.0, 0.0, 0.0, 0.0, 0.0, 0.0, 0.0, 0.0, 0.0, 0.0, 0.0, 0.0, 0.0, 0.0, 0.0, 0.0, 0.0, 0.0, 0.0, 0.0, 0.0, 0.0, 0.0, 0.0, 0.0, 0.0, 0.0, 0.0, 0.0, 0.0, 0.0, 0.0, 0.0, 0.0, 0.0, 0.0, 0.0, 0.0, 0.0, 0.0, 0.0, 0.0, 0.0, 0.0, 0.0, 0.0, 0.0, 0.0, 0.0, 0.0, 0.0, 0.0, 0.0, 0.0, 0.0, 0.0, 0.0, 0.0, 0.0, 0.0, 0.0, 0.0, 0.0, 0.0, 0.0, 0.0, 0.0, 0.0, 0.0, 0.0, 0.0, 0.0, 0.0, 0.0, 0.0, 0.0, 0.0, 0.0, 0.0, 0.0, 0.0, 0.0, 0.0, 0.0, 0.0, 0.0, 0.0, 0.0, 0.0, 0.0, 0.0, 0.0, 0.0, 0.0, 0.0, 0.0, 0.0, 0.0, 0.0, 0.0, 0.0, 0.0, 0.0, 0.0, 0.0, 0.0, 0.0, 0.0, 0.0, 0.0, 0.0, 0.0, 0.0, 0.0, 0.0, 0.0, 0.0, 0.0, 0.0, 0.0, 0.0, 0.0, 0.0, 0.0, 0.0, 0.0, 0.0, 0.0, 0.0, 0.0, 0.0, 0.0, 0.0, 0.0, 0.0, 0.0, 0.0, 0.0, 0.0, 0.0, 0.0, 0.0, 0.0, 0.0, 0.0, 0.0, 0.0, 0.0, 0.0, 0.0, 0.0, 0.0, 0.0, 0.0, 0.0, 0.0, 0.0, 0.0, 0.0, 0.0, 0.0, 0.0, 0.0, 0.0, 0.0, 0.0, 0.0, 0.0, 0.0, 0.0, 0.0, 0.0, 0.0, 0.0, 0.0, 0.0, 0.0, 0.0, 0.0, 0.0, 0.0, 0.0, 0.0, 0.0, 0.0, 0.0, 0.0, 0.0, 0.0, 0.0, 0.0, 0.0, 0.0, 0.0, 0.0, 0.0, 0.0, 0.0, 0.0, 0.0, 0.0, 0.0, 0.0, 0.0, 0.0, 0.0, 0.0, 0.0, 0.0, 0.0, 0.0, 0.0, 0.0, 0.0, 0.0, 0.0, 0.0, 0.0, 0.0, 0.0, 0.0, 0.0, 0.0, 0.0, 0.0, 0.0, 0.0, 0.0, 0.0, 0.0, 0.0, 0.0, 0.0, 0.0, 0.0, 0.0, 0.0, 0.0, 0.0, 0.0, 0.0, 0.0, 0.0, 0.0, 0.0, 0.0, 0.0, 0.0, 0.0, 0.0, 0.0, 0.0, 0.0, 0.0, 0.0, 0.0, 0.0, 0.0, 0.0, 0.0, 0.0, 0.0, 0.0, 0.0, 0.0, 0.0, 0.0, 0.0, 0.0, 0.0, 0.0, 0.0, 0.0, 0.0, 0.0, 0.0, 0.0, 0.0, 0.0, 0.0, 0.0, 0.0, 0.0, 0.0, 0.0, 0.0, 0.0, 0.0, 0.0, 0.0, 0.0, 0.0, 0.0, 0.0, 0.0, 0.0, 0.0, 0.0, 0.0, 0.0, 0.0, 0.0, 0.0, 0.0, 0.0, 0.0, 0.0, 0.0, 0.0, 0.0, 0.0, 0.0, 0.0, 0.0, 0.0, 0.0, 0.0, 0.0, 0.0, 0.0, 0.0, 0.0, 0.0, 0.0, 0.0, 0.0, 0.0, 0.0, 0.0, 0.0, 0.0, 0.0, 0.0, 0.0, 0.0, 0.0, 0.0, 0.0, 0.0, 0.0, 0.0, 0.0, 0.0, 0.0, 0.0, 0.0, 0.0, 0.0, 0.0, 0.0, 0.0, 0.0, 0.0, 0.0, 0.0, 0.0, 0.0, 0.0, 0.0, 0.0, 0.0, 0.0, 0.0, 0.0, 0.0, 0.0, 0.0, 0.0, 0.0, 0.0, 0.0, 0.0, 0.0, 0.0, 0.0, 0.0, 0.0, 0.0, 0.0, 0.0, 0.0, 0.0, 0.0, 0.0, 0.0, 0.0, 0.0, 0.0, 0.0, 0.0, 0.0, 0.0, 0.0, 0.0, 0.0, 0.0, 0.0, 0.0, 0.0, 0.0, 0.0, 0.0, 0.0, 0.0, 0.0, 0.0, 0.0, 0.0, 0.0, 0.0, 0.0, 0.0, 0.0, 0.0, 0.0, 0.0, 0.0, 0.0, 0.0, 0.0, 0.0, 0.0, 0.0, 0.0, 0.0, 0.0, 0.0, 0.0, 0.0, 0.0, 0.0, 0.0, 0.0, 0.0, 0.0, 0.0, 0.0, 0.0, 0.0, 0.0, 0.0, 0.0, 0.0, 0.0, 0.0, 0.0, 0.0, 0.0, 0.0, 0.0, 0.0, 0.0, 0.0, 0.0, 0.0, 0.0, 0.0, 0.0, 0.0, 0.0, 0.0, 0.0, 0.0, 0.0, 0.0, 0.0, 0.0, 0.0, 0.0, 0.0, 0.0, 0.0, 0.0, 0.0, 0.0, 0.0, 0.0, 0.0, 0.0, 0.0, 0.0, 0.0, 0.0, 0.0, 0.0, 0.0, 0.0, 0.0, 0.0, 0.0, 0.0, 0.0, 0.0, 0.0, 0.0, 0.0, 0.0, 0.0, 0.0, 0.0, 0.0, 0.0, 0.0, 0.0, 0.0, 0.0, 0.0, 0.0, 0.0, 0.0, 0.0, 0.0, 0.0, 0.0, 0.0, 0.0, 0.0, 0.0, 0.0, 0.0, 0.0, 0.0, 0.0, 0.0, 0.0, 0.0, 0.0, 0.0, 0.0, 0.0, 0.0, 0.0, 0.0, 0.0, 0.0, 0.0, 0.0, 0.0, 0.0, 0.0, 0.0, 0.0, 0.0, 0.0, 0.0, 0.0, 0.0, 0.0, 0.0, 0.0, 0.0, 0.0, 0.0, 0.0, 0.0, 0.0, 0.0, 0.0, 0.0, 0.0, 0.0, 0.0, 0.0, 0.0, 0.0, 0.0, 0.0, 0.0, 0.0, 0.0, 0.0, 0.0, 0.0, 0.0, 0.0, 0.0, 0.0, 0.0, 0.0, 0.0, 0.0, 0.0, 0.0, 0.0, 0.0, 0.0, 0.0, 0.0, 0.0, 0.0, 0.0, 0.0, 0.0, 0.0, 0.0, 0.0, 0.0, 0.0, 0.0, 0.0, 0.0, 0.0, 0.0, 0.0, 0.0, 0.0, 0.0, 0.0, 0.0, 0.0, 0.0, 0.0, 0.0, 0.0, 0.0, 0.0, 0.0, 0.0, 0.0, 0.0, 0.0, 0.0, 0.0, 0.0, 0.0, 0.0, 0.0, 0.0, 0.0, 0.0, 0.0, 0.0, 0.0, 0.0, 0.0, 0.0, 0.0, 0.0, 0.0, 0.0, 0.0, 0.0, 0.0, 0.0, 0.0, 0.0, 0.0, 0.0, 0.0, 0.0, 0.0, 0.0, 0.0, 0.0, 0.0, 0.0, 0.0, 0.0, 0.0, 0.0, 0.0, 0.0, 0.0, 0.0, 0.0, 0.0, 0.0, 0.0, 0.0, 0.0, 0.0, 0.0, 0.0, 0.0, 0.0, 0.0, 0.0, 0.0, 0.0, 0.0, 0.0, 0.0, 0.0, 0.0, 0.0, 0.0, 0.0, 0.0, 0.0, 0.0, 0.0, 0.0, 0.0, 0.0, 0.0, 0.0, 0.0, 0.0, 0.0, 0.0, 0.0, 0.0, 0.0, 0.0, 0.0, 0.0, 0.0, 0.0, 0.0, 0.0, 0.0, 0.0, 0.0, 0.0, 0.0, 0.0, 0.0, 0.0, 0.0, 0.0, 0.0, 0.0, 0.0, 0.0, 0.0, 0.0, 0.0, 0.0, 0.0, 0.0, 0.0, 0.0, 0.0, 0.0, 0.0, 0.0, 0.0, 0.0, 0.0, 0.0, 0.0, 0.0, 0.0, 0.0, 0.0, 0.0, 0.0, 0.0, 0.0, 0.0, 0.0, 0.0, 0.0, 0.0, 0.0, 0.0, 0.0, 0.0, 0.0, 0.0, 0.0, 0.0, 0.0, 0.0, 0.0, 0.0, 0.0, 0.0, 0.0, 0.0, 0.0, 0.0, 0.0, 0.0, 0.0, 0.0, 0.0, 0.0, 0.0, 0.0, 0.0, 0.0, 0.0, 0.0, 0.0, 0.0, 0.0, 0.0, 0.0, 0.0, 0.0, 0.0, 0.0, 0.0, 0.0, 0.0, 0.0, 0.0, 0.0, 0.0, 0.0, 0.0, 0.0, 0.0, 0.0, 0.0, 0.0, 0.0, 0.0, 0.0, 0.0, 0.0, 0.0, 0.0, 0.0, 0.0, 0.0, 0.0, 0.0, 0.0, 0.0, 0.0, 0.0, 0.0, 0.0, 0.0, 0.0, 0.0, 0.0, 0.0, 0.0, 0.0, 0.0, 0.0, 0.0, 0.0, 0.0, 0.0, 0.0, 0.0, 0.0, 0.0, 0.0, 0.0, 0.0, 0.0, 0.0, 0.0, 0.0, 0.0, 0.0, 0.0, 0.0, 0.0, 0.0, 0.0, 0.0, 0.0, 0.0, 0.0, 0.0, 0.0, 0.0, 0.0, 0.0, 0.0, 0.0, 0.0, 0.0, 0.0, 0.0, 0.0, 0.0, 0.0, 0.0, 0.0, 0.0, 0.0, 0.0, 0.0, 0.0, 0.0, 0.0, 0.0, 0.0, 0.0, 0.0, 0.0, 0.0, 0.0, 0.0, 0.0, 0.0, 0.0, 0.0, 0.0, 0.0, 0.0, 0.0, 0.0, 0.0, 0.0, 0.0, 0.0, 0.0, 0.0, 0.0, 0.0, 0.0, 0.0, 0.0, 0.0, 0.0, 0.0, 0.0, 0.0, 0.0, 0.0, 0.0, 0.0, 0.0, 0.0, 0.0, 0.0, 0.0, 0.0, 0.0, 0.0, 0.0, 0.0, 0.0, 0.0, 0.0, 0.0, 0.0, 0.0, 0.0, 0.0, 0.0, 0.0, 0.0, 0.0, 0.0, 0.0, 0.0, 0.0, 0.0, 0.0, 0.0, 0.0, 0.0, 0.0, 0.0, 0.0, 0.0, 0.0, 0.0, 0.0, 0.0, 0.0, 0.0, 0.0, 0.0, 0.0, 0.0, 0.0, 0.0, 0.0, 0.0, 0.0, 0.0, 0.0, 0.0, 0.0, 0.0, 0.0, 0.0, 0.0, 0.0, 0.0, 0.0, 0.0, 0.0, 0.0, 0.0, 0.0, 0.0, 0.0, 0.0, 0.0, 0.0, 0.0, 0.0, 0.0, 0.0, 0.0, 0.0, 0.0, 0.0, 0.0, 0.0, 0.0, 0.0, 0.0, 0.0, 0.0, 0.0, 0.0, 0.0, 0.0, 0.0, 0.0, 0.0, 0.0, 0.0, 0.0, 0.0, 0.0, 0.0, 0.0, 0.0, 0.0, 0.0, 0.0, 0.0, 0.0, 0.0, 0.0, 0.0, 0.0, 0.0, 0.0, 0.0, 0.0, 0.0, 0.0, 0.0, 0.0, 0.0, 0.0, 0.0, 0.0, 0.0, 0.0, 0.0, 0.0, 0.0, 0.0, 0.0, 0.0, 0.0, 0.0, 0.0, 0.0, 0.0, 0.0, 0.0, 0.0, 0.0, 0.0, 0.0, 0.0, 0.0, 0.0, 0.0, 0.0, 0.0, 0.0, 0.0, 0.0, 0.0, 0.0, 0.0, 0.0, 0.0, 0.0, 0.0, 0.0, 0.0, 0.0, 0.0, 0.0, 0.0, 0.0, 0.0, 0.0, 0.0, 0.0, 0.0, 0.0, 0.0, 0.0, 0.0, 0.0, 0.0, 0.0, 0.0, 0.0, 0.0, 0.0, 0.0, 0.0, 0.0, 0.0, 0.0, 0.0, 0.0, 0.0, 0.0, 0.0, 0.0, 0.0, 0.0, 0.0, 0.0, 0.0, 0.0, 0.0, 0.0, 0.0, 0.0, 0.0, 0.0, 0.0, 0.0, 0.0, 0.0, 0.0, 0.0, 0.0, 0.0, 0.0, 0.0, 0.0, 0.0, 0.0, 0.0, 0.0, 0.0, 0.0, 0.0, 0.0, 0.0, 0.0, 0.0, 0.0, 0.0, 0.0, 0.0, 0.0, 0.0, 0.0, 0.0, 0.0, 0.0, 0.0, 0.0, 0.0, 0.0, 0.0, 0.0, 0.0, 0.0, 0.0, 0.0, 0.0, 0.0, 0.0, 0.0, 0.0, 0.0, 0.0, 0.0, 0.0, 0.0, 0.0, 0.0])
me_circle_001.materials.append(mat_material)
me_circle_001.materials.append(mat_material_001)
me_circle_001.update()
me_cube_001 = bpy.data.meshes.new('Cube.001')
me_cube_001.from_pydata([(-1.0, 1.0, 2.761), (-1.0, 1.0, -1.0), (-1.0, -1.0, 2.761), (-1.0, -1.0, -1.0), (1.0, 0.898, 2.761), (0.898, 1.0, 2.761), (0.898, 1.0, -1.0), (1.0, 0.898, -1.0), (0.898, -1.0, 2.761), (1.0, -0.898, 2.761), (1.0, -0.898, -1.0), (0.898, -1.0, -1.0)], [], [(1, 6, 7, 10, 11, 3), (3, 2, 0, 1), (11, 8, 2, 3), (4, 5, 0, 2, 8, 9), (7, 4, 9, 10), (4, 7, 6, 5), (8, 11, 10, 9), (1, 0, 5, 6)])
_uv = me_cube_001.uv_layers.new(name='UVMap')
_uv.uv.foreach_set('vector', [0.125, 0.5, 0.3622, 0.5, 0.375, 0.5128, 0.375, 0.7372, 0.3622, 0.75, 0.125, 0.75, 0.375, 0.0, 0.625, 0.0, 0.625, 0.25, 0.375, 0.25, 0.375, 0.7628, 0.625, 0.7628, 0.625, 1.0, 0.375, 1.0, 0.625, 0.5128, 0.6378, 0.5, 0.875, 0.5, 0.875, 0.75, 0.6378, 0.75, 0.625, 0.7372, 0.375, 0.5128, 0.625, 0.5128, 0.625, 0.7372, 0.375, 0.7372, 0.625, 0.5128, 0.375, 0.5128, 0.375, 0.4872, 0.625, 0.4872, 0.625, 0.7628, 0.375, 0.7628, 0.375, 0.7372, 0.625, 0.7372, 0.375, 0.25, 0.625, 0.25, 0.625, 0.4872, 0.375, 0.4872])
me_cube_001.materials.append(mat_material)
me_cube_001.use_mirror_vertex_groups = False
me_cube_001.update()
me_cylinder = bpy.data.meshes.new('Cylinder')
me_cylinder.from_pydata([(0.0, 1.0, -1.0), (0.0, 1.0, 1.0), (0.1951, 0.9808, -1.0), (0.1951, 0.9808, 1.0), (0.3827, 0.9239, -1.0), (0.3827, 0.9239, 1.0), (0.5556, 0.8315, -1.0), (0.5556, 0.8315, 1.0), (0.7071, 0.7071, -1.0), (0.7071, 0.7071, 1.0), (0.8315, 0.5556, -1.0), (0.8315, 0.5556, 1.0), (0.9239, 0.3827, -1.0), (0.9239, 0.3827, 1.0), (0.9808, 0.1951, -1.0), (0.9808, 0.1951, 1.0), (1.0, 0.0, -1.0), (1.0, 0.0, 1.0), (0.9808, -0.1951, -1.0), (0.9808, -0.1951, 1.0), (0.9239, -0.3827, -1.0), (0.9239, -0.3827, 1.0), (0.8315, -0.5556, -1.0), (0.8315, -0.5556, 1.0), (0.7071, -0.7071, -1.0), (0.7071, -0.7071, 1.0), (0.5556, -0.8315, -1.0), (0.5556, -0.8315, 1.0), (0.3827, -0.9239, -1.0), (0.3827, -0.9239, 1.0), (0.1951, -0.9808, -1.0), (0.1951, -0.9808, 1.0), (0.0, -1.0, -1.0), (0.0, -1.0, 1.0), (-0.1951, -0.9808, -1.0), (-0.1951, -0.9808, 1.0), (-0.3827, -0.9239, -1.0), (-0.3827, -0.9239, 1.0), (-0.5556, -0.8315, -1.0), (-0.5556, -0.8315, 1.0), (-0.7071, -0.7071, -1.0), (-0.7071, -0.7071, 1.0), (-0.8315, -0.5556, -1.0), (-0.8315, -0.5556, 1.0), (-0.9239, -0.3827, -1.0), (-0.9239, -0.3827, 1.0), (-0.9808, -0.1951, -1.0), (-0.9808, -0.1951, 1.0), (-1.0, 0.0, -1.0), (-1.0, 0.0, 1.0), (-0.9808, 0.1951, -1.0), (-0.9808, 0.1951, 1.0), (-0.9239, 0.3827, -1.0), (-0.9239, 0.3827, 1.0), (-0.8315, 0.5556, -1.0), (-0.8315, 0.5556, 1.0), (-0.7071, 0.7071, -1.0), (-0.7071, 0.7071, 1.0), (-0.5556, 0.8315, -1.0), (-0.5556, 0.8315, 1.0), (-0.3827, 0.9239, -1.0), (-0.3827, 0.9239, 1.0), (-0.1951, 0.9808, -1.0), (-0.1951, 0.9808, 1.0)], [], [(0, 1, 3, 2), (2, 3, 5, 4), (4, 5, 7, 6), (6, 7, 9, 8), (8, 9, 11, 10), (10, 11, 13, 12), (12, 13, 15, 14), (14, 15, 17, 16), (16, 17, 19, 18), (18, 19, 21, 20), (20, 21, 23, 22), (22, 23, 25, 24), (24, 25, 27, 26), (26, 27, 29, 28), (28, 29, 31, 30), (30, 31, 33, 32), (32, 33, 35, 34), (34, 35, 37, 36), (36, 37, 39, 38), (38, 39, 41, 40), (40, 41, 43, 42), (42, 43, 45, 44), (44, 45, 47, 46), (46, 47, 49, 48), (48, 49, 51, 50), (50, 51, 53, 52), (52, 53, 55, 54), (54, 55, 57, 56), (56, 57, 59, 58), (58, 59, 61, 60), (3, 1, 63, 61, 59, 57, 55, 53, 51, 49, 47, 45, 43, 41, 39, 37, 35, 33, 31, 29, 27, 25, 23, 21, 19, 17, 15, 13, 11, 9, 7, 5), (60, 61, 63, 62), (62, 63, 1, 0), (0, 2, 4, 6, 8, 10, 12, 14, 16, 18, 20, 22, 24, 26, 28, 30, 32, 34, 36, 38, 40, 42, 44, 46, 48, 50, 52, 54, 56, 58, 60, 62)])
_uv = me_cylinder.uv_layers.new(name='UVMap')
_uv.uv.foreach_set('vector', [1.0, 0.5, 1.0, 1.0, 0.9688, 1.0, 0.9688, 0.5, 0.9688, 0.5, 0.9688, 1.0, 0.9375, 1.0, 0.9375, 0.5, 0.9375, 0.5, 0.9375, 1.0, 0.9062, 1.0, 0.9062, 0.5, 0.9062, 0.5, 0.9062, 1.0, 0.875, 1.0, 0.875, 0.5, 0.875, 0.5, 0.875, 1.0, 0.8438, 1.0, 0.8438, 0.5, 0.8438, 0.5, 0.8438, 1.0, 0.8125, 1.0, 0.8125, 0.5, 0.8125, 0.5, 0.8125, 1.0, 0.7812, 1.0, 0.7812, 0.5, 0.7812, 0.5, 0.7812, 1.0, 0.75, 1.0, 0.75, 0.5, 0.75, 0.5, 0.75, 1.0, 0.7188, 1.0, 0.7188, 0.5, 0.7188, 0.5, 0.7188, 1.0, 0.6875, 1.0, 0.6875, 0.5, 0.6875, 0.5, 0.6875, 1.0, 0.6562, 1.0, 0.6562, 0.5, 0.6562, 0.5, 0.6562, 1.0, 0.625, 1.0, 0.625, 0.5, 0.625, 0.5, 0.625, 1.0, 0.5938, 1.0, 0.5938, 0.5, 0.5938, 0.5, 0.5938, 1.0, 0.5625, 1.0, 0.5625, 0.5, 0.5625, 0.5, 0.5625, 1.0, 0.5312, 1.0, 0.5312, 0.5, 0.5312, 0.5, 0.5312, 1.0, 0.5, 1.0, 0.5, 0.5, 0.5, 0.5, 0.5, 1.0, 0.4688, 1.0, 0.4688, 0.5, 0.4688, 0.5, 0.4688, 1.0, 0.4375, 1.0, 0.4375, 0.5, 0.4375, 0.5, 0.4375, 1.0, 0.4062, 1.0, 0.4062, 0.5, 0.4062, 0.5, 0.4062, 1.0, 0.375, 1.0, 0.375, 0.5, 0.375, 0.5, 0.375, 1.0, 0.3438, 1.0, 0.3438, 0.5, 0.3438, 0.5, 0.3438, 1.0, 0.3125, 1.0, 0.3125, 0.5, 0.3125, 0.5, 0.3125, 1.0, 0.2812, 1.0, 0.2812, 0.5, 0.2812, 0.5, 0.2812, 1.0, 0.25, 1.0, 0.25, 0.5, 0.25, 0.5, 0.25, 1.0, 0.2188, 1.0, 0.2188, 0.5, 0.2188, 0.5, 0.2188, 1.0, 0.1875, 1.0, 0.1875, 0.5, 0.1875, 0.5, 0.1875, 1.0, 0.1562, 1.0, 0.1562, 0.5, 0.1562, 0.5, 0.1562, 1.0, 0.125, 1.0, 0.125, 0.5, 0.125, 0.5, 0.125, 1.0, 0.09375, 1.0, 0.09375, 0.5, 0.09375, 0.5, 0.09375, 1.0, 0.0625, 1.0, 0.0625, 0.5, 0.2968, 0.4854, 0.25, 0.49, 0.2032, 0.4854, 0.1582, 0.4717, 0.1167, 0.4496, 0.08029, 0.4197, 0.05045, 0.3833, 0.02827, 0.3418, 0.01461, 0.2968, 0.01, 0.25, 0.01461, 0.2032, 0.02827, 0.1582, 0.05045, 0.1167, 0.08029, 0.08029, 0.1167, 0.05045, 0.1582, 0.02827, 0.2032, 0.01461, 0.25, 0.01, 0.2968, 0.01461, 0.3418, 0.02827, 0.3833, 0.05045, 0.4197, 0.08029, 0.4496, 0.1167, 0.4717, 0.1582, 0.4854, 0.2032, 0.49, 0.25, 0.4854, 0.2968, 0.4717, 0.3418, 0.4496, 0.3833, 0.4197, 0.4197, 0.3833, 0.4496, 0.3418, 0.4717, 0.0625, 0.5, 0.0625, 1.0, 0.03125, 1.0, 0.03125, 0.5, 0.03125, 0.5, 0.03125, 1.0, 0.0, 1.0, 0.0, 0.5, 0.75, 0.49, 0.7968, 0.4854, 0.8418, 0.4717, 0.8833, 0.4496, 0.9197, 0.4197, 0.9496, 0.3833, 0.9717, 0.3418, 0.9854, 0.2968, 0.99, 0.25, 0.9854, 0.2032, 0.9717, 0.1582, 0.9496, 0.1167, 0.9197, 0.08029, 0.8833, 0.05045, 0.8418, 0.02827, 0.7968, 0.01461, 0.75, 0.01, 0.7032, 0.01461, 0.6582, 0.02827, 0.6167, 0.05045, 0.5803, 0.08029, 0.5504, 0.1167, 0.5283, 0.1582, 0.5146, 0.2032, 0.51, 0.25, 0.5146, 0.2968, 0.5283, 0.3418, 0.5504, 0.3833, 0.5803, 0.4197, 0.6167, 0.4496, 0.6582, 0.4717, 0.7032, 0.4854])
me_cylinder.update()
me_cylinder_001 = bpy.data.meshes.new('Cylinder.001')
me_cylinder_001.from_pydata([(0.0, 1.0, -1.0), (0.0, 1.0, 1.0), (0.1951, 0.9808, -1.0), (0.1951, 0.9808, 1.0), (0.3827, 0.9239, -1.0), (0.3827, 0.9239, 1.0), (0.5556, 0.8315, -1.0), (0.5556, 0.8315, 1.0), (0.7071, 0.7071, -1.0), (0.7071, 0.7071, 1.0), (0.8315, 0.5556, -1.0), (0.8315, 0.5556, 1.0), (0.9239, 0.3827, -1.0), (0.9239, 0.3827, 1.0), (0.9808, 0.1951, -1.0), (0.9808, 0.1951, 1.0), (1.0, 0.0, -1.0), (1.0, 0.0, 1.0), (0.9808, -0.1951, -1.0), (0.9808, -0.1951, 1.0), (0.9239, -0.3827, -1.0), (0.9239, -0.3827, 1.0), (0.8315, -0.5556, -1.0), (0.8315, -0.5556, 1.0), (0.7071, -0.7071, -1.0), (0.7071, -0.7071, 1.0), (0.5556, -0.8315, -1.0), (0.5556, -0.8315, 1.0), (0.3827, -0.9239, -1.0), (0.3827, -0.9239, 1.0), (0.1951, -0.9808, -1.0), (0.1951, -0.9808, 1.0), (0.0, -1.0, -1.0), (0.0, -1.0, 1.0), (-0.1951, -0.9808, -1.0), (-0.1951, -0.9808, 1.0), (-0.3827, -0.9239, -1.0), (-0.3827, -0.9239, 1.0), (-0.5556, -0.8315, -1.0), (-0.5556, -0.8315, 1.0), (-0.7071, -0.7071, -1.0), (-0.7071, -0.7071, 1.0), (-0.8315, -0.5556, -1.0), (-0.8315, -0.5556, 1.0), (-0.9239, -0.3827, -1.0), (-0.9239, -0.3827, 1.0), (-0.9808, -0.1951, -1.0), (-0.9808, -0.1951, 1.0), (-1.0, 0.0, -1.0), (-1.0, 0.0, 1.0), (-0.9808, 0.1951, -1.0), (-0.9808, 0.1951, 1.0), (-0.9239, 0.3827, -1.0), (-0.9239, 0.3827, 1.0), (-0.8315, 0.5556, -1.0), (-0.8315, 0.5556, 1.0), (-0.7071, 0.7071, -1.0), (-0.7071, 0.7071, 1.0), (-0.5556, 0.8315, -1.0), (-0.5556, 0.8315, 1.0), (-0.3827, 0.9239, -1.0), (-0.3827, 0.9239, 1.0), (-0.1951, 0.9808, -1.0), (-0.1951, 0.9808, 1.0)], [], [(0, 1, 3, 2), (2, 3, 5, 4), (4, 5, 7, 6), (6, 7, 9, 8), (8, 9, 11, 10), (10, 11, 13, 12), (12, 13, 15, 14), (14, 15, 17, 16), (16, 17, 19, 18), (18, 19, 21, 20), (20, 21, 23, 22), (22, 23, 25, 24), (24, 25, 27, 26), (26, 27, 29, 28), (28, 29, 31, 30), (30, 31, 33, 32), (32, 33, 35, 34), (34, 35, 37, 36), (36, 37, 39, 38), (38, 39, 41, 40), (40, 41, 43, 42), (42, 43, 45, 44), (44, 45, 47, 46), (46, 47, 49, 48), (48, 49, 51, 50), (50, 51, 53, 52), (52, 53, 55, 54), (54, 55, 57, 56), (56, 57, 59, 58), (58, 59, 61, 60), (3, 1, 63, 61, 59, 57, 55, 53, 51, 49, 47, 45, 43, 41, 39, 37, 35, 33, 31, 29, 27, 25, 23, 21, 19, 17, 15, 13, 11, 9, 7, 5), (60, 61, 63, 62), (62, 63, 1, 0), (0, 2, 4, 6, 8, 10, 12, 14, 16, 18, 20, 22, 24, 26, 28, 30, 32, 34, 36, 38, 40, 42, 44, 46, 48, 50, 52, 54, 56, 58, 60, 62)])
_uv = me_cylinder_001.uv_layers.new(name='UVMap')
_uv.uv.foreach_set('vector', [1.0, 0.5, 1.0, 1.0, 0.9688, 1.0, 0.9688, 0.5, 0.9688, 0.5, 0.9688, 1.0, 0.9375, 1.0, 0.9375, 0.5, 0.9375, 0.5, 0.9375, 1.0, 0.9062, 1.0, 0.9062, 0.5, 0.9062, 0.5, 0.9062, 1.0, 0.875, 1.0, 0.875, 0.5, 0.875, 0.5, 0.875, 1.0, 0.8438, 1.0, 0.8438, 0.5, 0.8438, 0.5, 0.8438, 1.0, 0.8125, 1.0, 0.8125, 0.5, 0.8125, 0.5, 0.8125, 1.0, 0.7812, 1.0, 0.7812, 0.5, 0.7812, 0.5, 0.7812, 1.0, 0.75, 1.0, 0.75, 0.5, 0.75, 0.5, 0.75, 1.0, 0.7188, 1.0, 0.7188, 0.5, 0.7188, 0.5, 0.7188, 1.0, 0.6875, 1.0, 0.6875, 0.5, 0.6875, 0.5, 0.6875, 1.0, 0.6562, 1.0, 0.6562, 0.5, 0.6562, 0.5, 0.6562, 1.0, 0.625, 1.0, 0.625, 0.5, 0.625, 0.5, 0.625, 1.0, 0.5938, 1.0, 0.5938, 0.5, 0.5938, 0.5, 0.5938, 1.0, 0.5625, 1.0, 0.5625, 0.5, 0.5625, 0.5, 0.5625, 1.0, 0.5312, 1.0, 0.5312, 0.5, 0.5312, 0.5, 0.5312, 1.0, 0.5, 1.0, 0.5, 0.5, 0.5, 0.5, 0.5, 1.0, 0.4688, 1.0, 0.4688, 0.5, 0.4688, 0.5, 0.4688, 1.0, 0.4375, 1.0, 0.4375, 0.5, 0.4375, 0.5, 0.4375, 1.0, 0.4062, 1.0, 0.4062, 0.5, 0.4062, 0.5, 0.4062, 1.0, 0.375, 1.0, 0.375, 0.5, 0.375, 0.5, 0.375, 1.0, 0.3438, 1.0, 0.3438, 0.5, 0.3438, 0.5, 0.3438, 1.0, 0.3125, 1.0, 0.3125, 0.5, 0.3125, 0.5, 0.3125, 1.0, 0.2812, 1.0, 0.2812, 0.5, 0.2812, 0.5, 0.2812, 1.0, 0.25, 1.0, 0.25, 0.5, 0.25, 0.5, 0.25, 1.0, 0.2188, 1.0, 0.2188, 0.5, 0.2188, 0.5, 0.2188, 1.0, 0.1875, 1.0, 0.1875, 0.5, 0.1875, 0.5, 0.1875, 1.0, 0.1562, 1.0, 0.1562, 0.5, 0.1562, 0.5, 0.1562, 1.0, 0.125, 1.0, 0.125, 0.5, 0.125, 0.5, 0.125, 1.0, 0.09375, 1.0, 0.09375, 0.5, 0.09375, 0.5, 0.09375, 1.0, 0.0625, 1.0, 0.0625, 0.5, 0.2968, 0.4854, 0.25, 0.49, 0.2032, 0.4854, 0.1582, 0.4717, 0.1167, 0.4496, 0.08029, 0.4197, 0.05045, 0.3833, 0.02827, 0.3418, 0.01461, 0.2968, 0.01, 0.25, 0.01461, 0.2032, 0.02827, 0.1582, 0.05045, 0.1167, 0.08029, 0.08029, 0.1167, 0.05045, 0.1582, 0.02827, 0.2032, 0.01461, 0.25, 0.01, 0.2968, 0.01461, 0.3418, 0.02827, 0.3833, 0.05045, 0.4197, 0.08029, 0.4496, 0.1167, 0.4717, 0.1582, 0.4854, 0.2032, 0.49, 0.25, 0.4854, 0.2968, 0.4717, 0.3418, 0.4496, 0.3833, 0.4197, 0.4197, 0.3833, 0.4496, 0.3418, 0.4717, 0.0625, 0.5, 0.0625, 1.0, 0.03125, 1.0, 0.03125, 0.5, 0.03125, 0.5, 0.03125, 1.0, 0.0, 1.0, 0.0, 0.5, 0.75, 0.49, 0.7968, 0.4854, 0.8418, 0.4717, 0.8833, 0.4496, 0.9197, 0.4197, 0.9496, 0.3833, 0.9717, 0.3418, 0.9854, 0.2968, 0.99, 0.25, 0.9854, 0.2032, 0.9717, 0.1582, 0.9496, 0.1167, 0.9197, 0.08029, 0.8833, 0.05045, 0.8418, 0.02827, 0.7968, 0.01461, 0.75, 0.01, 0.7032, 0.01461, 0.6582, 0.02827, 0.6167, 0.05045, 0.5803, 0.08029, 0.5504, 0.1167, 0.5283, 0.1582, 0.5146, 0.2032, 0.51, 0.25, 0.5146, 0.2968, 0.5283, 0.3418, 0.5504, 0.3833, 0.5803, 0.4197, 0.6167, 0.4496, 0.6582, 0.4717, 0.7032, 0.4854])
me_cylinder_001.update()

# ---- objects
ob_light = bpy.data.objects.new('Light', light_light)
ob_cube = bpy.data.objects.new('Cube', me_cube)
ob_circle = bpy.data.objects.new('Circle', me_circle)
ob_circle_001 = bpy.data.objects.new('Circle.001', me_circle_001)
ob_cube_001 = bpy.data.objects.new('Cube.001', me_cube_001)
ob_cylinder = bpy.data.objects.new('Cylinder', me_cylinder)
ob_cylinder_001 = bpy.data.objects.new('Cylinder.001', me_cylinder_001)

# ---- transforms, parenting, visibility, modifiers, constraints
ob_light.location = (4.076, 1.005, 5.904)
ob_light.rotation_euler = (0.6503, 0.05522, 1.866)
ob_light.lock_rotations_4d = False
ob_light.empty_display_type = 'ARROWS'
ob_light.color = (0.0, 0.0, 0.0, 0.0)
ob_light.lineart.crease_threshold = 0.0
ob_cube.location = (0.0, 0.0, 0.0)
ob_cube.scale = (0.085, 0.11, 0.101)
ob_cube.lock_rotations_4d = False
ob_cube.empty_display_type = 'ARROWS'
ob_cube.lineart.crease_threshold = 0.0
_m = ob_cube.modifiers.new('Boolean', 'BOOLEAN')
_m.collection = col_collection_2
_m.operand_type = 'COLLECTION'
ob_circle.location = (0.031, 0.0, 0.006767)
ob_circle.rotation_euler = (-0.0, 1.571, 0.0)
ob_circle.scale = (0.09363, 0.09363, 0.06998)
ob_circle_001.location = (0.05195, 0.0, 0.1872)
ob_circle_001.rotation_euler = (-0.0, 1.571, 0.0)
ob_circle_001.scale = (0.05895, 0.05895, 0.04183)
ob_cube_001.location = (0.0, 0.0, 0.0)
ob_cube_001.scale = (0.085, 0.11, 0.101)
ob_cube_001.lock_rotations_4d = False
ob_cube_001.empty_display_type = 'ARROWS'
ob_cube_001.display_type = 'WIRE'
ob_cube_001.lineart.crease_threshold = 0.0
ob_cylinder.location = (0.08107, 0.0, 0.006767)
ob_cylinder.rotation_euler = (-0.0, 1.571, 0.0)
ob_cylinder.scale = (0.09192, 0.09192, 0.02257)
_c = ob_cylinder.constraints.new('COPY_TRANSFORMS'); _c.name = 'Copy Transforms'
_c.target = ob_circle
ob_cylinder_001.location = (0.0847, 0.0, 0.1871)
ob_cylinder_001.rotation_euler = (-0.0, 1.571, 0.0)
ob_cylinder_001.scale = (0.05697, 0.05697, 0.01471)
_c = ob_cylinder_001.constraints.new('COPY_TRANSFORMS'); _c.name = 'Copy Transforms'
_c.target = ob_circle_001

# ---- collection membership
scene.collection.objects.link(ob_light)
col_speaker.objects.link(ob_cube)
col_speaker.objects.link(ob_circle)
col_speaker.objects.link(ob_circle_001)
col_speaker.objects.link(ob_cube_001)
col_collection_2.objects.link(ob_cylinder)
col_collection_2.objects.link(ob_cylinder_001)

# ---- scene / render settings (as saved in the file)
scene.frame_start = 1; scene.frame_end = 250; scene.frame_set(1)
scene.render.engine = 'BLENDER_EEVEE_NEXT'
scene.cycles.sampling_pattern = 'TABULATED_SOBOL'
scene.view_settings.view_transform = 'Filmic'
bpy.context.view_layer.update()

# ---- added for rendering (the .blend has no active camera): camera
cam_auto = bpy.data.cameras.new('AutoCamera')
cam_auto.lens = 50.0
cam_auto.sensor_width = 36.0
cam_auto.clip_end = 1000.0
ob_auto_camera = bpy.data.objects.new('AutoCamera', cam_auto)
scene.collection.objects.link(ob_auto_camera)
ob_auto_camera.location = (0.449189, -0.529437, 0.441911)
ob_auto_camera.rotation_euler = (1.09748, -7.21219e-08, 0.694738)
scene.camera = ob_auto_camera
bpy.context.view_layer.update()
